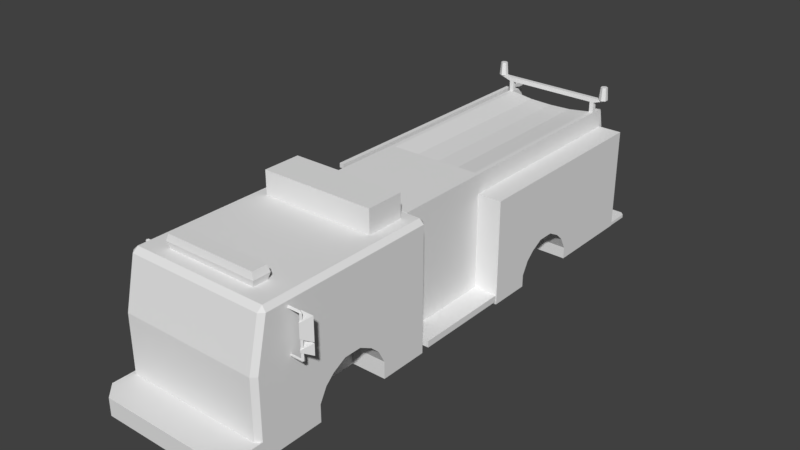 # Source: Vehicles_firepumper.blend  (saved by Blender 2.81.16; exported with 4.5.12 LTS)
import bpy
from mathutils import Matrix  # noqa: F401  (used for matrix-valued properties, if any)

bpy.ops.wm.read_factory_settings(use_empty=True)
scene = bpy.context.scene
scene.name = 'Scene'

# ---- collections
col_collection_1 = bpy.data.collections.new('Collection 1'); scene.collection.children.link(col_collection_1)

# ---- materials (node trees are filled in below, after node groups)
mat_firetuck = bpy.data.materials.new('Firetuck')
mat_firetuck.alpha_threshold = 0.0
mat_firetuck.use_transparent_shadow = False
mat_firetuck.roughness = 0.5

# ---- material node trees

# ---- world
world_world = bpy.data.worlds.new('World'); scene.world = world_world
world_world.color = (0.05088, 0.05088, 0.05088)
world_world.use_sun_shadow = False
world_world.sun_shadow_jitter_overblur = 0.0
world_world.cycles.sampling_method = 'MANUAL'

# ---- meshes
me_cube_001 = bpy.data.meshes.new('Cube.001')
me_cube_001.from_pydata([(0.3503, -1.551, 0.778), (4.9e-07, -1.663, 0.778), (0.3503, -1.663, 0.778), (4.9e-07, -1.674, 0.7296), (4.9e-07, -1.663, 0.6811), (4.9e-07, -1.54, 0.7296), (4.9e-07, -1.551, 0.778), (0.3642, -1.674, 0.7296), (0.3642, -1.54, 0.7296), (0.3503, -1.663, 0.6811), (-0.3503, -1.551, 0.778), (-0.3503, -1.663, 0.778), (-0.3642, -1.674, 0.7296), (-0.3642, -1.54, 0.7296), (-0.3503, -1.551, 0.6811), (-0.3503, -1.663, 0.6811), (4.9e-07, -1.551, 0.6811), (0.3503, -1.551, 0.6811), (0.0, -0.3946, 0.2787), (0.0, -0.3946, -0.2932), (0.5553, -0.4281, 0.2787), (0.5217, -0.3946, -0.2932), (0.5553, -1.853, -0.2932), (0.5553, -1.853, 0.2787), (0.5217, -1.887, 0.2787), (0.03261, -1.884, 0.2928), (0.0, -1.887, 0.2787), (0.5217, -1.761, 0.6811), (0.5217, -0.4281, 0.6811), (0.0, -1.761, 0.6811), (0.0, -1.887, -0.2932), (0.5217, -1.887, -0.2932), (0.5553, -1.782, 0.5909), (0.5553, -1.769, 0.6476), (0.5553, -1.405, -0.1524), (0.5553, -1.361, -0.05655), (0.5553, -0.4281, 0.6476), (0.0, -0.4281, 0.6811), (-0.5553, -0.8945, 0.6222), (-0.5553, -0.474, 0.6222), (-0.5553, -0.5437, 0.5969), (0.3839, -0.3792, -0.2219), (0.3839, -0.3792, 0.6557), (0.5699, 0.9131, 0.002379), (0.5699, 0.3778, 0.5081), (0.5648, -0.3792, -0.2219), (0.5648, -0.3792, -0.2714), (0.5648, 0.3778, -0.2714), (0.3014, 0.754, -0.1071), (0.5553, -1.264, -0.002032), (0.2868, -1.163, 0.05166), (0.3014, 0.8176, -0.04856), (0.2868, -1.029, 0.05166), (0.3014, 0.9131, 0.002379), (0.2868, -0.9281, -0.002032), (0.3014, 1.04, 0.002379), (0.5699, 1.04, 0.002379), (0.2868, -0.861, -0.06374), (0.3014, 1.136, -0.04856), (0.2868, -0.8073, -0.1644), (0.5553, -0.8073, -0.1644), (0.5553, -1.385, -0.1644), (0.2868, -1.385, -0.2932), (0.2868, -1.385, -0.1644), (0.3014, 1.2, -0.1071), (0.2868, -0.8073, -0.2932), (0.5553, -0.8073, -0.2932), (0.2868, -1.331, -0.06374), (0.3014, 1.251, -0.2026), (0.3014, 0.703, -0.2932), (0.3014, 0.703, -0.2026), (0.2868, -1.264, -0.002032), (0.3014, 1.251, -0.2932), (0.2868, -0.3946, -0.1676), (0.2868, -0.3792, -0.05651), (0.2868, -0.3946, -0.05651), (0.1992, -0.3792, -0.05651), (0.1992, -0.3946, -0.1676), (0.1992, -0.3946, -0.05651), (0.2868, -0.3792, -0.1676), (0.4494, -2.145, -0.1593), (0.5553, -2.039, -0.2906), (0.5217, -1.887, -0.1593), (0.5553, -2.039, -0.1593), (0.5217, -1.887, -0.2906), (0.0, -1.887, -0.2906), (0.5553, -1.853, -0.1593), (0.4494, -2.145, -0.2906), (0.5699, 1.959, -0.2906), (0.5699, 2.137, -0.2653), (0.5699, 1.959, -0.2653), (0.0, 1.959, -0.2906), (0.5413, 2.166, -0.2906), (0.5413, 2.166, -0.2653), (0.5699, 2.137, -0.2906), (0.0, 1.959, -0.2653), (0.0, 2.166, -0.2653), (0.0, 0.3778, -0.2932), (-0.5217, -0.3946, -0.2932), (-0.5553, -0.4281, 0.2787), (-0.5553, -1.853, -0.2932), (-0.5217, -1.887, 0.2787), (-0.5553, -1.853, 0.2787), (0.0, -1.884, 0.2928), (-0.03261, -1.884, 0.2928), (-0.5217, -1.761, 0.6811), (-0.5217, -1.887, -0.2932), (0.5217, -0.3946, 0.2787), (0.0, -0.3946, 0.6476), (-0.5553, -0.4281, 0.6476), (-0.5553, -1.782, 0.5909), (-0.5553, -1.769, 0.6476), (-0.5553, -0.8073, -0.1644), (-0.5553, -0.8278, -0.06489), (-0.5553, -0.7839, -0.1617), (-0.5217, -0.4281, 0.6811), (-0.5217, -0.3946, 0.6476), (-0.3839, -0.3792, 0.6557), (-0.5699, 0.9131, 0.002379), (-0.3839, 1.959, 0.1251), (-0.3839, 0.3778, 0.1251), (-0.3504, 0.3778, 0.6557), (-0.3839, 0.3778, -0.2219), (0.0, 0.3778, -0.2714), (-0.5648, 0.3778, -0.2714), (-0.5648, -0.3792, -0.2219), (-0.3839, -0.3792, -0.2219), (0.0, -0.3792, 0.6557), (-0.3014, 0.754, -0.1071), (-0.5699, 0.703, -0.2026), (-0.2868, -1.163, 0.05166), (-0.3014, 0.8176, -0.04856), (-0.2868, -1.029, 0.05166), (-0.5553, -1.029, 0.05166), (-0.3014, 0.9131, 0.002379), (-0.3014, 1.04, 0.002379), (-0.5699, 1.04, 0.002379), (-0.2868, -0.861, -0.06374), (-0.5699, 1.136, -0.04856), (-0.2868, -0.8073, -0.1644), (-0.2868, -1.385, -0.2932), (-0.5553, -1.385, -0.2932), (-0.3014, 1.2, -0.1071), (-0.2868, -0.8073, -0.2932), (-0.5553, -0.8073, -0.2932), (-0.2868, -1.331, -0.06374), (-0.3014, 1.251, -0.2026), (-0.3014, 0.703, -0.2932), (-0.5699, 0.703, -0.2932), (-0.2868, -1.264, -0.002032), (-0.3014, 1.251, -0.2932), (-0.5699, 1.251, -0.2932), (-0.2868, -0.9281, -0.002032), (-0.3014, 1.136, -0.04856), (-0.2868, -0.3792, -0.05651), (-0.2868, -0.3946, -0.1676), (-0.2868, -0.3946, -0.05651), (-0.1992, -0.3946, -0.1676), (-0.1992, -0.3792, -0.05651), (-0.1992, -0.3946, -0.05651), (-0.2868, -0.3792, -0.1676), (-0.5553, -2.039, -0.2906), (-0.4494, -2.145, -0.1593), (-0.5217, -1.887, -0.1593), (0.0, -1.887, -0.1593), (-0.5217, -1.887, -0.2906), (-0.4494, -2.145, -0.2906), (-0.5699, 2.137, -0.2653), (-0.5699, 1.959, -0.2906), (-0.5699, 1.959, -0.2653), (-0.5413, 2.166, -0.2906), (0.0, 2.166, -0.2906), (-0.5699, 2.137, -0.2906), (-0.5413, 2.166, -0.2653), (-0.4368, -0.7972, 0.8589), (-0.4368, -0.7972, 0.6811), (-0.4368, -0.5068, 0.8589), (-0.4368, -0.5068, 0.6811), (0.4368, -0.5068, 0.8589), (0.4368, -0.5068, 0.6811), (0.4368, -0.7972, 0.8589), (0.4368, -0.7972, 0.6811), (-0.513, 0.3715, 0.3044), (-0.4493, 0.3715, 0.2407), (-0.4493, 0.3715, 0.3681), (-0.4777, 1.919, 0.2525), (-0.4327, 0.3425, 0.2338), (-0.513, 1.919, 0.3044), (-0.414, 1.919, 0.1888), (-0.4493, 1.919, 0.2407), (-0.4042, 0.3715, 0.2593), (-0.4042, 1.919, 0.2593), (-0.4327, 0.3425, 0.1437), (-0.4777, 1.919, 0.1251), (-0.4943, 1.919, 0.2593), (-0.3856, 0.3715, 0.3044), (-0.3856, 1.919, 0.3044), (-0.5228, 0.3425, 0.1437), (-0.5228, 1.919, 0.1437), (-0.4943, 0.3715, 0.3494), (-0.4943, 1.919, 0.3494), (-0.4042, 1.919, 0.3494), (-0.5414, 0.3425, 0.1888), (-0.414, 0.3425, 0.1888), (-0.4493, 1.919, 0.3681), (-0.5228, 0.3425, 0.2338), (-0.4327, 1.919, 0.1437), (-0.5228, 1.919, 0.2338), (-0.3839, 2.166, -0.2653), (-0.3839, 1.959, -0.2653), (-0.3839, 1.959, 0.6557), (-0.3504, 1.959, -0.2653), (0.3839, 1.959, 0.6557), (0.3504, 2.166, -0.2653), (0.3839, 2.166, -0.2653), (0.3839, 1.959, -0.2653), (0.3504, 1.959, -0.2653), (0.0, 0.3778, 0.5325), (0.3839, 0.3778, 0.5325), (-0.5648, 0.3778, -0.2219), (0.0, 1.846, 0.6264), (0.1752, 0.3778, 0.6321), (0.1752, 1.846, 0.6321), (-0.1752, 0.3778, 0.6321), (-0.1752, 1.846, 0.6321), (0.3504, 0.3778, 0.6557), (0.3504, 1.846, 0.6557), (-0.3504, 1.846, 0.6557), (0.3504, 1.846, 0.561), (-0.3504, 1.846, 0.561), (-0.3504, 1.959, 0.1251), (0.3504, 1.846, 0.1251), (0.3504, 1.959, 0.1251), (-0.5699, 1.959, -0.2932), (0.3504, 1.846, 0.3773), (-0.3504, 1.846, 0.3773), (-0.4392, 1.709, 0.4206), (-0.4392, 1.675, 0.6134), (-0.4392, 1.675, 0.4206), (-0.4392, 1.541, 0.4206), (-0.4392, 1.508, 0.6134), (-0.4392, 1.508, 0.4206), (-0.4392, 1.373, 0.6134), (-0.4392, 1.34, 0.4206), (-0.4392, 1.373, 0.4206), (-0.4392, 1.206, 0.6134), (-0.4392, 1.172, 0.4206), (-0.4392, 1.206, 0.4206), (-0.4392, 1.038, 0.6134), (-0.4392, 1.004, 0.4206), (-0.4392, 1.038, 0.4206), (-0.4392, 0.87, 0.6134), (-0.4392, 0.8364, 0.4206), (-0.4392, 0.87, 0.4206), (-0.4392, 0.7022, 0.4206), (-0.4392, 0.6686, 0.6134), (-0.4392, 0.6686, 0.4206), (-0.4392, 0.5344, 0.4206), (-0.4392, 0.5008, 0.6134), (-0.4392, 0.5008, 0.4206), (-0.4392, 2.045, 0.6134), (-0.4392, 2.011, 0.4206), (-0.4392, 2.045, 0.4206), (-0.4392, 1.877, 0.4206), (-0.4392, 1.843, 0.6134), (-0.4392, 1.843, 0.4206), (-0.4392, 0.3666, 0.6134), (-0.4392, 0.333, 0.4206), (-0.4392, 0.3666, 0.4206), (-0.4392, 0.1988, 0.6134), (-0.4392, 0.1652, 0.4206), (-0.4392, 0.1988, 0.4206), (-0.4392, 0.031, 0.6134), (-0.4392, -0.00256, 0.4206), (-0.4392, 0.031, 0.4206), (-0.4727, 1.709, 0.4206), (-0.4727, 1.675, 0.6134), (-0.4727, 1.709, 0.6134), (-0.4727, 1.541, 0.4206), (-0.4727, 1.508, 0.6134), (-0.4727, 1.541, 0.6134), (-0.4727, 1.34, 0.4206), (-0.4727, 1.373, 0.6134), (-0.4727, 1.373, 0.4206), (-0.4727, 1.172, 0.4206), (-0.4727, 1.206, 0.6134), (-0.4727, 1.206, 0.4206), (-0.4727, 1.004, 0.4206), (-0.4727, 1.038, 0.6134), (-0.4727, 1.038, 0.4206), (-0.4727, 0.8364, 0.4206), (-0.4727, 0.87, 0.6134), (-0.4727, 0.87, 0.4206), (-0.4727, 0.7022, 0.4206), (-0.4727, 0.6686, 0.6134), (-0.4727, 0.7022, 0.6134), (-0.4727, 0.5344, 0.4206), (-0.4727, 0.5008, 0.6134), (-0.4727, 0.5344, 0.6134), (-0.4727, 2.011, 0.4206), (-0.4727, 2.045, 0.6134), (-0.4727, 2.045, 0.4206), (-0.4727, 1.877, 0.4206), (-0.4727, 1.843, 0.6134), (-0.4727, 1.877, 0.6134), (-0.4727, 0.333, 0.4206), (-0.4727, 0.3666, 0.6134), (-0.4727, 0.3666, 0.4206), (-0.4727, 0.1652, 0.4206), (-0.4727, 0.1988, 0.6134), (-0.4727, 0.1988, 0.4206), (-0.4727, -0.00256, 0.4206), (-0.4727, 0.031, 0.6134), (-0.4727, 0.031, 0.4206), (-0.4392, 0.7022, 0.6134), (-0.4727, -0.06968, 0.3871), (-0.4392, 2.112, 0.3871), (-0.4392, -0.06968, 0.3871), (-0.4727, 1.004, 0.6134), (-0.4392, 1.004, 0.6134), (-0.4727, 2.112, 0.6134), (-0.4392, 2.112, 0.647), (-0.4392, 2.112, 0.6134), (-0.4727, 2.112, 0.3871), (-0.4392, 2.112, 0.4206), (-0.4727, 0.8364, 0.6134), (-0.4392, 0.8364, 0.6134), (-0.4392, 1.541, 0.6134), (-0.4392, 0.5344, 0.6134), (-0.4392, 1.877, 0.6134), (-0.4392, 1.709, 0.6134), (-0.4727, -0.00256, 0.6134), (-0.4392, -0.00256, 0.6134), (-0.4392, -0.06968, 0.4206), (-0.4727, 2.011, 0.6134), (-0.4392, 2.011, 0.6134), (-0.4727, 2.112, 0.647), (-0.4727, -0.06968, 0.6134), (-0.4727, -0.06968, 0.647), (-0.4727, 1.34, 0.6134), (-0.4392, 1.34, 0.6134), (-0.4727, 0.333, 0.6134), (-0.4392, 0.333, 0.6134), (-0.4727, 0.1652, 0.6134), (-0.4392, 0.1652, 0.6134), (-0.4392, -0.06968, 0.6134), (-0.4392, -0.06968, 0.647), (-0.4727, 1.172, 0.6134), (-0.4392, 1.172, 0.6134), (-0.4727, -0.06968, 0.4206), (-0.4727, 2.112, 0.4206), (-0.3839, 0.5687, 0.3681), (-0.4556, 0.6358, 0.3717), (-0.4556, 0.5687, 0.3717), (-0.5029, 0.5687, 0.3509), (-0.5699, 0.6358, 0.1251), (-0.5699, 0.5687, 0.1251), (-0.5029, 0.6358, 0.3509), (-0.3839, 1.515, 0.3681), (-0.4556, 1.582, 0.3717), (-0.4556, 1.515, 0.3717), (-0.5029, 1.515, 0.3509), (-0.5699, 1.582, 0.1251), (-0.5699, 1.515, 0.1251), (-0.5029, 1.582, 0.3509), (0.3839, 0.3778, -0.2932), (0.3839, 1.841, 0.6557), (0.3839, 1.875, 0.7373), (0.3839, 1.841, 0.7373), (0.3504, 1.875, 0.7373), (0.3504, 1.841, 0.6557), (0.3504, 1.841, 0.7373), (-0.3839, 1.875, 0.7373), (-0.3839, 1.841, 0.6557), (-0.3839, 1.841, 0.7373), (0.3504, 1.875, 0.6557), (0.3839, 1.875, 0.6557), (-0.3504, 1.841, 0.6557), (-0.3504, 1.875, 0.7373), (-0.3504, 1.841, 0.7373), (-0.3839, 1.875, 0.6557), (-0.3504, 1.875, 0.6557), (0.4846, 1.841, 0.7709), (0.4846, 1.875, 0.7709), (-0.4555, 1.884, 0.8729), (-0.4265, 1.875, 0.7709), (-0.4555, 1.892, 0.7709), (-0.4332, 1.845, 0.8729), (-0.4265, 1.841, 0.7709), (-0.4555, 1.832, 0.8729), (-0.4555, 1.825, 0.7709), (-0.4846, 1.841, 0.7709), (-0.4778, 1.845, 0.8729), (-0.4846, 1.875, 0.7709), (0.4555, 1.884, 0.8729), (0.4555, 1.892, 0.7709), (0.4778, 1.845, 0.8729), (0.4555, 1.825, 0.7709), (0.4332, 1.845, 0.8729), (0.4265, 1.841, 0.7709), (0.4555, 1.832, 0.8729), (0.4265, 1.875, 0.7709), (0.4332, 1.871, 0.8729), (-0.5217, -0.3946, 0.2787), (-0.3839, 0.3778, -0.2932), (-0.5699, 0.3778, 0.1251), (-0.3839, 0.3778, 0.5325), (0.6029, -1.555, 0.5845), (0.6499, -1.622, 0.4469), (0.6499, -1.622, 0.5509), (0.6969, -1.555, 0.5845), (0.6969, -1.555, 0.4133), (0.6029, -1.555, 0.4133), (0.6969, -1.555, 0.3258), (0.6969, -1.555, 0.4076), (0.6029, -1.555, 0.3258), (0.6499, -1.622, 0.3741), (0.6029, -1.555, 0.4076), (0.6499, -1.622, 0.3594), (0.6445, -1.603, 0.6207), (0.5553, -1.594, 0.6061), (0.5553, -1.603, 0.6207), (0.6445, -1.594, 0.6061), (0.5553, -1.611, 0.6061), (0.6445, -1.611, 0.6061), (0.659, -1.603, 0.6061), (0.6445, -1.611, 0.2989), (0.659, -1.603, 0.2989), (0.6445, -1.594, 0.2989), (0.6445, -1.603, 0.2843), (0.5553, -1.603, 0.2843), (0.5553, -1.611, 0.2989), (0.5553, -1.594, 0.2989), (-0.6029, -1.555, 0.5845), (-0.6499, -1.622, 0.4469), (-0.6029, -1.555, 0.4133), (-0.6969, -1.555, 0.5845), (-0.6499, -1.622, 0.5509), (-0.6969, -1.555, 0.4133), (-0.6029, -1.555, 0.4076), (-0.6969, -1.555, 0.4076), (-0.6499, -1.622, 0.3741), (-0.6969, -1.555, 0.3258), (-0.6499, -1.622, 0.3594), (-0.5553, -1.594, 0.6061), (-0.6445, -1.603, 0.6207), (-0.5553, -1.603, 0.6207), (-0.5553, -1.611, 0.6061), (-0.6445, -1.594, 0.6061), (-0.6445, -1.611, 0.6061), (-0.659, -1.603, 0.6061), (-0.6445, -1.611, 0.2989), (-0.659, -1.603, 0.2989), (-0.6445, -1.594, 0.2989), (-0.6445, -1.603, 0.2843), (-0.5553, -1.603, 0.2843), (-0.5553, -1.611, 0.2989), (-0.5553, -1.594, 0.2989), (0.5553, -1.711, -0.2394), (0.5553, -1.711, 0.2787), (-0.5553, -1.333, 0.31), (-0.5553, -1.317, 0.3258), (-0.5553, -1.284, 0.2787), (0.5553, -1.284, 0.2787), (0.5553, -1.66, 0.31), (-0.5553, -1.405, -0.1524), (-0.5553, -1.711, -0.2394), (-0.5553, -1.361, -0.05655), (0.5553, -1.336, 0.5959), (0.5553, -1.284, 0.6256), (0.5553, -1.634, 0.6256), (0.5553, -1.611, 0.5822), (0.5553, -1.333, 0.31), (0.5553, -1.59, 0.5959), (-0.5553, -1.59, 0.5959), (-0.5553, -1.611, 0.5822), (-0.5553, -1.634, 0.6256), (-0.5553, -1.336, 0.5959), (-0.5553, -1.679, 0.5635), (-0.5553, -1.741, 0.3156), (-0.5553, -1.209, 0.5991), (-0.5553, -0.9602, 0.3145), (-0.5553, -1.209, 0.3145), (0.5553, -0.9602, 0.3145), (0.5553, -1.209, 0.5991), (0.5553, -1.209, 0.3145), (0.5553, -0.7839, -0.1617), (0.5553, -0.474, -0.237), (0.5553, -0.8278, -0.06489), (-0.5553, -1.707, 0.5909), (-0.5553, -0.8945, 0.2787), (0.5553, -0.9602, 0.5991), (0.5553, -0.8945, 0.6222), (0.5553, -0.8945, 0.2787), (0.03261, -1.815, 0.5909), (0.0163, -1.819, 0.5746), (-0.5553, -1.85, 0.2928), (-0.5553, -0.474, -0.237), (-0.5553, -0.474, 0.2787), (-0.5553, -0.5303, 0.3078), (-0.5553, -0.8747, 0.5718), (-0.5553, -0.8496, 0.5969), (-0.5553, -0.8533, 0.3078), (0.5553, -0.5437, 0.5969), (0.5553, -0.5188, 0.572), (0.5553, -0.474, 0.6222), (0.5553, -0.8496, 0.5969), (0.5553, -0.8533, 0.3078), (0.5553, -0.5303, 0.3078), (0.5217, -1.802, 0.6476), (0.0, -1.802, 0.6476), (-0.03261, -1.815, 0.5909), (-0.5217, -1.802, 0.6476), (0.5217, -1.815, 0.5909), (0.5553, -1.85, 0.2928), (0.5553, -1.741, 0.3156), (0.5553, -1.679, 0.5635), (-0.5217, -1.815, 0.5909), (-0.0163, -1.819, 0.5746), (0.0163, -1.88, 0.3091), (0.0, -1.815, 0.5909), (-0.0163, -1.88, 0.3091), (0.5217, -1.884, 0.2928), (0.5553, -0.474, 0.2787), (0.5553, -0.7754, -0.237), (0.5553, -0.8945, 0.01377), (0.5553, -1.029, 0.05166), (0.5553, -1.284, 0.02162), (0.5553, -1.331, -0.06374), (0.5553, -0.861, -0.06374), (0.5553, -1.407, -0.2394), (0.5553, -1.385, -0.2932), (0.5553, -0.9281, -0.002032), (0.5553, -1.163, 0.05166), (0.5217, -0.3946, 0.6476), (-0.5553, -0.8945, 0.6051), (-0.5553, -0.5188, 0.572), (-0.5553, -0.5188, 0.3254), (0.3839, 0.3778, 0.6557), (0.3839, 0.3778, -0.2219), (0.5699, 1.959, -0.2932), (0.5699, 1.2, -0.1071), (0.5699, 0.3778, -0.2932), (0.5699, 0.754, -0.1071), (0.5699, 0.703, -0.2932), (0.5699, 0.703, -0.2026), (0.5699, 1.251, -0.2026), (0.5699, 1.251, -0.2932), (0.5699, 0.8176, -0.04856), (0.5699, 1.136, -0.04856), (0.3839, 1.959, 0.5081), (0.3504, 1.959, 0.6557), (0.0, -0.3792, -0.2714), (0.0, 0.3778, 0.6557), (0.4304, -0.3792, -0.2714), (0.1992, -0.3792, -0.1676), (0.0, -2.145, -0.1593), (0.0, -2.145, -0.2906), (0.5553, -1.853, -0.2906), (0.5553, -0.4281, -0.2932), (-0.5217, -1.884, 0.2928), (-0.5553, -1.711, 0.2787), (-0.5553, -1.407, -0.2394), (-0.5553, -1.385, -0.1644), (-0.5553, -1.284, 0.02162), (-0.5553, -1.163, 0.05166), (-0.5553, -0.8945, 0.01377), (-0.5553, -0.861, -0.06374), (-0.5553, -1.331, -0.06374), (-0.5553, -0.7754, -0.237), (-0.5553, -1.264, -0.002032), (-0.5553, -0.9281, -0.002032), (-0.5699, 1.959, 0.1251), (-0.5699, 1.251, -0.2026), (-0.5699, 1.2, -0.1071), (-0.5699, 0.754, -0.1071), (-0.5699, 0.8176, -0.04856), (-0.3504, 1.959, 0.6557), (-0.5648, -0.3792, -0.2714), (-0.4304, -0.3792, -0.2714), (-0.3014, 0.703, -0.2026), (-0.2868, -1.385, -0.1644), (-0.1992, -0.3792, -0.1676), (-0.5553, -1.853, -0.1593), (-0.5553, -2.039, -0.1593), (-0.5553, -1.853, -0.2906), (-0.5553, -0.4281, -0.2932), (-0.5699, 0.3778, -0.2932), (-0.4042, 0.3715, 0.3494), (-0.4943, 0.3715, 0.2593), (-0.4777, 0.3425, 0.1251), (-0.4777, 0.3425, 0.2525), (-0.4327, 1.919, 0.2338), (-0.5414, 1.919, 0.1888), (-0.3504, 2.166, -0.2653), (0.5648, 0.3778, -0.2219), (0.0, 0.3778, 0.6264), (0.5699, 1.959, 0.5081), (0.0, 1.959, -0.2932), (0.3504, 0.3778, 0.561), (-0.3504, 0.3778, 0.561), (-0.3504, 1.846, 0.1251), (-0.4727, 1.675, 0.4206), (-0.4727, 1.508, 0.4206), (-0.4727, 0.6686, 0.4206), (-0.4727, 0.5008, 0.4206), (-0.4727, 1.843, 0.4206), (-0.3839, 0.6358, 0.3681), (-0.3839, 1.582, 0.3681), (0.3839, 0.3778, 0.5081), (-0.4332, 1.871, 0.8729), (-0.4778, 1.871, 0.8729), (0.4778, 1.871, 0.8729), (-0.3839, 0.3778, 0.6557), (-0.6029, -1.555, 0.3258), (-0.5553, -1.66, 0.31), (-0.5553, -1.711, 0.294), (-0.5553, -1.674, 0.3261), (-0.5553, -1.317, 0.5773), (-0.5553, -1.284, 0.6256), (0.5553, -1.317, 0.5773), (0.5553, -1.317, 0.3258), (0.5553, -1.711, 0.294), (0.5553, -1.674, 0.3261), (-0.5553, -1.764, 0.2928), (-0.5553, -0.9602, 0.5991), (0.5553, -0.474, 0.2818), (0.5553, -1.707, 0.5909), (0.5553, -1.764, 0.2928), (0.5553, -0.8945, 0.3101), (-0.5553, -0.8747, 0.3293), (0.5553, -0.8747, 0.5718), (0.5553, -0.5188, 0.3254), (0.5553, -0.8747, 0.3293)], [], [(318, 287, 249, 319), (556, 164, 163, 162), (17, 16, 5, 8), (5, 16, 14, 13), (9, 7, 3, 4), (367, 383, 382, 368), (2, 1, 3, 7), (15, 4, 3, 12), (10, 6, 5, 13), (0, 8, 5, 6), (2, 7, 8, 0), (8, 7, 9, 17), (15, 12, 13, 14), (496, 110, 478, 479), (294, 604, 256, 255), (206, 198, 207, 592), (545, 544, 69, 70), (24, 25, 26), (33, 27, 509), (41, 45, 595, 539), (583, 585, 161, 584), (110, 517, 512, 111), (186, 203, 188, 592), (509, 513, 32, 33), (36, 534, 28), (99, 109, 116, 403), (107, 534, 36, 20), (38, 39, 40), (554, 552, 123, 47), (109, 111, 105, 115), (44, 43, 56), (279, 603, 241, 240), (320, 336, 321, 322), (195, 190, 191, 196), (375, 369, 367, 376), (195, 184, 182, 183), (46, 554, 47), (334, 299, 261, 335), (554, 45, 41), (91, 171, 92, 88), (1, 6, 10, 11), (73, 79, 74, 75), (239, 327, 240, 241), (431, 430, 429, 426), (284, 347, 285, 286), (199, 184, 204, 200), (446, 445, 449, 447), (541, 64, 68, 546), (242, 340, 243, 244), (563, 581, 140, 141), (93, 89, 94, 92), (135, 134, 118, 136), (138, 153, 135, 136), (129, 580, 147, 148), (275, 602, 276, 277), (290, 325, 291, 292), (482, 462, 619, 480), (131, 153, 150, 147), (154, 160, 155, 156), (100, 106, 101, 102), (299, 334, 300, 301), (20, 559, 21, 107), (82, 80, 83), (568, 563, 465, 467), (430, 432, 428, 429), (557, 556, 162, 166), (450, 452, 451, 449), (91, 168, 170, 171), (336, 338, 346, 321), (62, 30, 19), (27, 33, 36, 28), (315, 323, 316, 317), (97, 598, 72), (341, 305, 267, 342), (176, 174, 180, 178), (24, 31, 22, 23), (103, 104, 26), (111, 512, 105), (307, 306, 266, 268), (451, 456, 457, 453), (517, 110, 496, 560), (509, 27, 29, 510), (69, 72, 58, 51), (109, 115, 116), (316, 324, 333, 317), (534, 108, 37, 28), (613, 406, 117), (136, 118, 405), (92, 171, 96, 93), (331, 311, 273, 332), (98, 403, 18, 19), (30, 26, 101, 106), (45, 46, 47, 595), (542, 365, 69, 544), (200, 201, 191, 194), (125, 579, 126), (41, 42, 127, 552), (577, 594, 208, 210), (543, 48, 51, 548), (222, 221, 225, 226), (98, 586, 99, 403), (529, 57, 59, 60), (43, 53, 55, 56), (453, 457, 455, 454), (257, 328, 258, 259), (281, 339, 282, 283), (351, 607, 352, 353), (60, 59, 65, 66), (447, 449, 448, 444), (296, 605, 297, 298), (37, 108, 116, 115), (533, 50, 52, 526), (546, 68, 72, 547), (152, 137, 143), (153, 142, 150), (157, 582, 158, 159), (76, 555, 77, 78), (413, 415, 417, 414), (426, 427, 425, 424), (557, 166, 165, 85), (166, 161, 165), (428, 426, 424, 422), (404, 120, 405, 587), (548, 51, 53, 43), (169, 95, 96, 173), (379, 378, 369, 371), (19, 140, 143), (93, 96, 95, 90), (176, 178, 179, 177), (150, 598, 97), (80, 556, 557, 87), (81, 558, 86, 83), (518, 521, 519, 495), (339, 281, 243, 340), (160, 582, 157, 155), (354, 353, 352, 357), (266, 342, 267, 268), (185, 591, 186, 592), (124, 578, 125, 219), (193, 590, 197, 198), (245, 348, 246, 247), (143, 139, 112, 144), (454, 455, 456, 451), (182, 199, 200, 187), (593, 202, 205, 207), (184, 588, 201, 204), (278, 603, 279, 280), (310, 309, 269, 271), (202, 192, 203), (293, 604, 294, 295), (29, 105, 512, 510), (532, 526, 52, 54), (162, 584, 161, 166), (208, 209, 210), (275, 277, 330, 236), (594, 577, 211), (214, 212, 215), (551, 213, 216), (217, 123, 122, 406), (122, 124, 219), (223, 596, 220, 224), (589, 182, 187, 194), (354, 357, 355, 356), (81, 83, 80, 87), (371, 370, 366, 368), (366, 376, 367, 368), (28, 37, 29, 27), (325, 290, 252, 326), (540, 598, 230, 232), (228, 225, 551), (121, 229, 577), (232, 231, 234), (235, 577, 229), (588, 195, 196, 201), (528, 67, 71, 49), (139, 137, 567, 112), (248, 319, 249, 250), (193, 206, 192, 590), (350, 349, 333, 324), (549, 56, 55, 58), (212, 551, 225, 538), (427, 428, 422, 425), (302, 606, 303, 304), (236, 330, 237, 238), (108, 534, 107, 18), (172, 167, 173, 170), (132, 130, 565, 133), (149, 145, 568, 570), (203, 192, 206, 188), (287, 318, 288, 289), (571, 152, 132, 133), (305, 341, 306, 307), (146, 142, 574, 573), (254, 314, 255, 256), (145, 581, 563, 568), (131, 128, 575, 576), (323, 350, 324, 316), (403, 116, 108, 18), (167, 172, 168, 169), (439, 614, 442, 440), (293, 295, 314, 254), (180, 174, 175, 181), (272, 332, 273, 274), (24, 26, 30, 31), (513, 494, 25, 522), (88, 94, 89, 90), (448, 453, 452, 450), (424, 419, 421, 423), (234, 231, 601, 235), (198, 197, 202, 593), (77, 555, 79, 73), (292, 291, 251, 253), (483, 491, 484, 485), (137, 152, 571, 567), (433, 435, 438, 436), (372, 380, 373, 374), (303, 606, 265, 264), (138, 574, 142, 153), (213, 551, 212, 214), (301, 300, 260, 262), (127, 553, 613, 117), (517, 560, 104, 511), (18, 107, 21, 19), (276, 602, 238, 237), (338, 337, 345, 346), (383, 393, 391, 382), (532, 54, 57, 529), (278, 280, 327, 239), (336, 320, 337, 338), (235, 229, 228, 234), (419, 422, 420, 421), (251, 326, 252, 253), (345, 322, 321, 346), (134, 131, 576, 118), (349, 350, 323, 315), (150, 146, 573, 151), (333, 349, 315, 317), (263, 329, 264, 265), (190, 183, 189, 191), (61, 531, 62, 63), (229, 600, 599, 228), (0, 6, 1, 2), (129, 575, 128, 580), (178, 180, 181, 179), (391, 393, 372, 374), (361, 364, 362, 363), (374, 373, 377, 379), (311, 331, 312, 313), (597, 550, 609, 44), (219, 125, 126, 122), (347, 284, 246, 348), (545, 70, 48, 543), (358, 608, 359, 360), (343, 308, 270, 344), (613, 210, 119, 120), (380, 372, 378, 381), (378, 393, 383), (391, 374, 379), (402, 394, 395, 401), (398, 402, 401, 399), (393, 611, 384, 386), (394, 612, 383, 395), (398, 400, 396, 394), (384, 610, 385, 386), (632, 503, 506, 507), (392, 389, 387, 384), (397, 382, 396, 400), (392, 611, 393, 391), (388, 387, 389, 390), (20, 36, 505, 626), (383, 612, 396, 382), (389, 392, 391, 390), (393, 386, 385, 390), (174, 176, 177, 175), (345, 337, 320, 322), (406, 613, 553, 217), (308, 343, 309, 310), (67, 528, 61, 63), (433, 437, 434, 435), (436, 438, 434, 437), (407, 409, 410), (412, 411, 408), (230, 601, 231, 232), (441, 440, 442, 443), (624, 479, 616, 561), (417, 416, 414), (415, 413, 418), (444, 448, 445, 446), (432, 431, 426, 428), (37, 115, 105, 29), (422, 419, 425), (419, 424, 425), (120, 119, 572, 405), (130, 149, 570, 565), (297, 605, 259, 258), (427, 426, 429), (427, 429, 428), (377, 381, 378, 379), (302, 304, 329, 263), (313, 312, 272, 274), (411, 412, 407, 410), (410, 409, 408, 411), (441, 443, 614, 439), (433, 436, 437), (435, 434, 438), (76, 78, 75, 74), (415, 418, 416, 417), (439, 440, 441), (614, 443, 442), (549, 58, 64, 541), (121, 577, 210, 613), (296, 298, 328, 257), (448, 450, 445), (445, 450, 449), (156, 159, 158, 154), (269, 344, 270, 271), (283, 282, 242, 244), (452, 454, 451), (452, 453, 454), (96, 171, 170, 173), (50, 533, 49, 71), (422, 424, 423, 420), (458, 35, 459), (460, 461, 462), (463, 464, 459), (465, 466, 467), (468, 469, 470), (471, 472, 473), (474, 475, 476), (477, 460, 474), (32, 514, 515, 516), (385, 610, 387, 388), (522, 24, 23, 514), (480, 625, 481, 482), (486, 487, 488), (476, 489, 111), (490, 482, 481), (484, 491, 492), (483, 485, 493), (494, 495, 25), (513, 522, 514, 32), (497, 113, 498), (499, 498, 490), (500, 501, 502), (503, 504, 505), (501, 40, 537, 502), (507, 493, 508), (401, 395, 383, 397), (494, 513, 509, 510), (560, 496, 102, 101), (23, 22, 458, 459), (109, 99, 498, 39), (550, 212, 538, 609), (218, 217, 553, 538), (495, 494, 520), (104, 103, 521), (103, 26, 25), (24, 522, 25), (559, 20, 487), (20, 523, 487), (102, 561, 466, 100), (497, 586, 144, 569), (524, 486, 60), (60, 66, 524), (525, 493, 526), (407, 412, 408, 409), (488, 525, 529), (112, 567, 113, 114), (530, 458, 531), (532, 529, 525), (458, 22, 531), (530, 531, 61), (532, 525, 526), (462, 490, 133, 565), (49, 533, 527), (533, 463, 527), (34, 530, 61), (500, 535, 501), (39, 498, 536), (498, 537, 536), (501, 535, 38), (39, 536, 40), (40, 501, 38), (538, 42, 218), (44, 542, 543), (542, 544, 545), (546, 547, 540), (529, 60, 486, 488), (542, 545, 543), (44, 543, 548), (549, 541, 597), (56, 549, 597), (44, 548, 43), (56, 597, 44), (123, 552, 579, 124), (554, 46, 45), (552, 554, 41), (360, 359, 364, 361), (289, 288, 248, 250), (63, 62, 67), (65, 59, 57), (57, 54, 65), (52, 50, 71), (71, 67, 62), (54, 52, 71), (70, 69, 48), (72, 68, 64), (64, 58, 72), (55, 53, 51), (51, 48, 69), (58, 55, 51), (220, 596, 221, 222), (557, 85, 84, 87), (83, 86, 82), (84, 558, 81), (81, 87, 84), (94, 88, 92), (19, 21, 65), (559, 66, 65), (62, 531, 22), (21, 559, 65), (62, 22, 31), (19, 65, 62), (62, 31, 30), (90, 89, 93), (148, 147, 404, 587), (69, 365, 97), (629, 492, 491, 483), (72, 69, 97), (101, 26, 104), (104, 560, 101), (44, 609, 365, 542), (406, 122, 126, 117), (233, 598, 150, 151), (498, 99, 497), (497, 99, 586), (141, 100, 466), (562, 465, 563), (141, 466, 562), (563, 141, 562), (564, 462, 565), (566, 113, 567), (528, 49, 527, 35), (528, 35, 34, 61), (569, 144, 112), (570, 564, 565), (598, 233, 119, 230), (571, 133, 566), (133, 490, 566), (567, 571, 566), (114, 569, 112), (41, 539, 218, 42), (11, 10, 13, 12), (148, 587, 129), (129, 587, 405), (572, 573, 574), (572, 574, 138), (575, 129, 405), (576, 575, 405), (572, 138, 136), (118, 576, 405), (572, 136, 405), (578, 124, 579), (125, 578, 579), (126, 579, 552), (369, 375, 370, 371), (449, 451, 453, 448), (62, 65, 54, 71), (581, 145, 140), (149, 130, 132), (132, 152, 149), (137, 139, 143), (140, 145, 149), (533, 526, 493, 463), (580, 128, 147), (131, 134, 135), (135, 153, 131), (142, 146, 150), (147, 128, 131), (121, 223, 224, 227), (163, 583, 584), (584, 162, 163), (556, 80, 82, 164), (161, 585, 165), (172, 170, 168), (586, 98, 143), (30, 106, 140), (100, 141, 140), (143, 144, 586), (106, 100, 140), (143, 98, 19), (30, 140, 19), (173, 167, 169), (3, 1, 11, 12), (540, 547, 72, 598), (97, 404, 147), (147, 150, 97), (195, 588, 184), (184, 199, 182), (182, 589, 183), (183, 190, 195), (183, 589, 194, 189), (200, 204, 201), (201, 196, 191), (191, 189, 194), (194, 187, 200), (203, 186, 202), (591, 205, 202), (202, 197, 590), (590, 192, 202), (186, 591, 202), (207, 185, 592), (592, 188, 206), (206, 193, 198), (198, 593, 207), (538, 553, 127, 42), (260, 335, 261, 262), (539, 595, 47), (539, 47, 123), (127, 117, 126, 552), (123, 124, 122), (550, 597, 232), (232, 597, 540), (572, 119, 233), (487, 524, 66, 559), (228, 599, 225), (121, 600, 229), (234, 228, 551), (551, 232, 234), (235, 601, 230), (230, 577, 235), (383, 367, 369), (378, 372, 393), (383, 369, 378), (371, 368, 382), (382, 391, 379), (379, 371, 382), (387, 610, 384), (384, 611, 392), (385, 388, 390), (390, 391, 393), (397, 400, 398, 399), (396, 612, 394), (394, 402, 398), (383, 382, 397), (397, 399, 401), (416, 418, 413, 414), (463, 459, 35), (458, 530, 34), (35, 527, 463), (458, 34, 35), (462, 615, 460), (616, 617, 615), (616, 615, 561), (618, 619, 462), (461, 618, 462), (561, 615, 462), (463, 469, 620), (463, 620, 621), (622, 459, 464), (464, 623, 622), (463, 621, 472), (472, 464, 463), (561, 462, 467), (462, 564, 467), (562, 466, 465), (561, 467, 466), (470, 622, 623), (470, 623, 471), (468, 620, 469), (470, 471, 473), (473, 468, 470), (621, 620, 472), (468, 472, 620), (471, 623, 464), (464, 472, 471), (468, 473, 472), (619, 618, 477), (619, 477, 476), (617, 616, 476), (475, 617, 476), (476, 477, 474), (615, 617, 475), (475, 474, 460), (477, 618, 460), (461, 460, 618), (615, 475, 460), (489, 478, 110), (479, 624, 496), (523, 493, 525), (523, 525, 488), (524, 487, 486), (523, 488, 487), (38, 535, 625), (485, 484, 469, 463), (38, 625, 480), (512, 517, 511, 510), (489, 110, 111), (111, 109, 619), (109, 39, 38), (38, 480, 619), (102, 496, 624), (515, 628, 459, 622), (561, 102, 624), (476, 616, 478), (616, 479, 478), (109, 38, 619), (476, 478, 489), (111, 619, 476), (570, 568, 467, 564), (490, 462, 482), (626, 523, 20), (33, 32, 627), (535, 490, 481, 625), (628, 514, 23), (23, 459, 628), (149, 152, 143, 140), (515, 622, 516), (516, 622, 470), (540, 597, 541, 546), (627, 516, 470), (33, 627, 470), (469, 484, 492), (33, 470, 469), (505, 36, 492), (233, 151, 573, 572), (492, 36, 469), (36, 33, 469), (463, 493, 485), (629, 483, 493), (205, 591, 185, 207), (495, 519, 25), (490, 498, 566), (497, 569, 114), (113, 566, 498), (497, 114, 113), (490, 535, 630), (535, 500, 630), (499, 537, 498), (490, 630, 502), (502, 499, 490), (536, 537, 40), (123, 217, 218, 539), (630, 500, 502), (499, 502, 537), (492, 631, 506), (492, 506, 503), (632, 626, 504), (504, 626, 505), (505, 492, 503), (508, 632, 507), (504, 503, 632), (506, 631, 507), (633, 507, 631), (523, 626, 508), (626, 632, 508), (629, 493, 507), (631, 492, 629), (633, 631, 629), (523, 508, 493), (507, 633, 629), (510, 520, 494), (511, 520, 510), (628, 515, 514), (516, 627, 32), (104, 521, 518), (518, 511, 104), (520, 511, 518), (518, 495, 520), (519, 521, 103), (103, 25, 519), (286, 285, 245, 247)])
_uv = me_cube_001.uv_layers.new(name='UVMap')
_uv.uv.foreach_set('vector', [0.9841, 0.2265, 0.9454, 0.2265, 0.9454, 0.2265, 0.9841, 0.2265, 0.4546, 0.4781, 0.4546, 0.4264, 0.5593, 0.4264, 0.5448, 0.4781, 0.9677, 0.5355, 0.8914, 0.5355, 0.8914, 0.5231, 0.9707, 0.5231, 0.8914, 0.5231, 0.8914, 0.5355, 0.815, 0.5355, 0.812, 0.5231, 0.9677, 0.4554, 0.9707, 0.4678, 0.8914, 0.4678, 0.8914, 0.4554, 0.5548, 0.01932, 0.575, 0.02606, 0.575, 0.02606, 0.5548, 0.01932, 0.9677, 0.4803, 0.8914, 0.4803, 0.8914, 0.4678, 0.9707, 0.4678, 0.815, 0.4554, 0.8914, 0.4554, 0.8914, 0.4678, 0.812, 0.4678, 0.815, 0.5106, 0.8914, 0.5106, 0.8914, 0.5231, 0.812, 0.5231, 0.9677, 0.5106, 0.9707, 0.5231, 0.8914, 0.5231, 0.8914, 0.5106, 0.9677, 0.4803, 0.9802, 0.4773, 0.9802, 0.5136, 0.9677, 0.5106, 0.9802, 0.5136, 0.9802, 0.4773, 0.9927, 0.4803, 0.9927, 0.5106, 0.7901, 0.4803, 0.8025, 0.4773, 0.8025, 0.5136, 0.7901, 0.5106, 0.01034, 0.1027, 0.02409, 0.04293, 0.04465, 0.04843, 0.03216, 0.09818, 0.9841, 0.2938, 0.9454, 0.2938, 0.9454, 0.2938, 0.9841, 0.2938, 0.0004134, 0.004345, 0.0004134, 0.004345, 0.0004134, 0.02242, 0.0004134, 0.02242, 0.9973, 0.7134, 0.9973, 0.7134, 0.9611, 0.7134, 0.9611, 0.7134, 0.2131, 0.6904, 0.115, 0.6933, 0.1084, 0.6904, 0.01477, 0.7722, 0.01632, 0.7789, 0.008034, 0.7789, 0.2936, 0.8046, 0.2936, 0.7683, 0.4455, 0.7683, 0.4455, 0.8046, 0.612, 0.4781, 0.612, 0.5044, 0.5748, 0.5044, 0.5748, 0.4781, 0.02409, 0.04293, 0.01735, 0.04293, 0.01996, 0.03156, 0.0267, 0.03156, 0.001973, 0.02242, 0.001973, 0.01338, 0.3184, 0.01338, 0.3184, 0.02242, 0.01996, 0.4129, 0.01735, 0.4015, 0.02409, 0.4015, 0.0267, 0.4129, 0.2837, 0.7722, 0.2905, 0.7789, 0.2837, 0.7789, 0.2957, 0.1056, 0.2957, 0.03156, 0.3024, 0.03156, 0.3024, 0.1056, 0.3024, 0.3389, 0.3024, 0.4129, 0.2957, 0.4129, 0.2957, 0.3389, 0.2021, 0.03666, 0.2865, 0.03666, 0.2725, 0.04173, 0.9785, 0.7884, 0.9204, 0.7884, 0.9204, 0.7573, 0.9967, 0.7573, 0.2837, 0.995, 0.01477, 0.995, 0.01632, 0.9883, 0.2837, 0.9883, 0.5152, 0.3849, 0.6226, 0.2834, 0.6481, 0.2834, 0.9841, 0.1255, 0.9454, 0.1255, 0.9454, 0.1255, 0.9841, 0.1255, 0.9841, 0.004245, 0.9908, 0.004245, 0.9908, 0.004245, 0.9841, 0.004245, 0.007803, 0.01338, 0.007803, 0.004345, 0.3184, 0.004345, 0.3184, 0.01338, 0.548, 0.002954, 0.548, 0.01932, 0.5548, 0.01932, 0.5548, 0.002954, 0.0004134, 0.01338, 0.0004134, 0.02617, 0.0004134, 0.01338, 0.0004134, 0.0006006, 0.9967, 0.7884, 0.9785, 0.7884, 0.9967, 0.7573, 0.9841, 0.02445, 0.9454, 0.02445, 0.9454, 0.02445, 0.9841, 0.02445, 0.2936, 0.7953, 0.2936, 0.7683, 0.2936, 0.8046, 0.4181, 0.5152, 0.4181, 0.5567, 0.5267, 0.5567, 0.5325, 0.5152, 0.8914, 0.4803, 0.8914, 0.5106, 0.815, 0.5106, 0.815, 0.4803, 0.9591, 0.7905, 0.9591, 0.7884, 0.9591, 0.7884, 0.9591, 0.7905, 0.9454, 0.1187, 0.9841, 0.1187, 0.9841, 0.1255, 0.9454, 0.1255, 0.5964, 0.5156, 0.5964, 0.5128, 0.6136, 0.5128, 0.6136, 0.5156, 0.9454, 0.1928, 0.9841, 0.1928, 0.9841, 0.1861, 0.9454, 0.1861, 0.009801, 0.02242, 0.009801, 0.02617, 0.3204, 0.02617, 0.3204, 0.02242, 0.5964, 0.5776, 0.5792, 0.5776, 0.5792, 0.5748, 0.5964, 0.5748, 0.9973, 0.6463, 0.9611, 0.6463, 0.9611, 0.6394, 0.9973, 0.6394, 0.9841, 0.1524, 0.9841, 0.1591, 0.9454, 0.1591, 0.9454, 0.1524, 0.8453, 0.9242, 0.8816, 0.9242, 0.8816, 0.9242, 0.8453, 0.9242, 0.5267, 0.5567, 0.5325, 0.5509, 0.5325, 0.5509, 0.5267, 0.5567, 0.8796, 0.6678, 0.8796, 0.685, 0.8434, 0.685, 0.8434, 0.6678, 0.8434, 0.6549, 0.8796, 0.6549, 0.8796, 0.6678, 0.8434, 0.6678, 0.8434, 0.7134, 0.8796, 0.7134, 0.8796, 0.7134, 0.8434, 0.7134, 0.9454, 0.08505, 0.9454, 0.09179, 0.9841, 0.09179, 0.9841, 0.08505, 0.9454, 0.2601, 0.9841, 0.2601, 0.9841, 0.2534, 0.9454, 0.2534, 0.139, 0.09839, 0.124, 0.1056, 0.124, 0.03596, 0.139, 0.04128, 0.8796, 0.6979, 0.8796, 0.6549, 0.8796, 0.6394, 0.8796, 0.7134, 0.8816, 0.7884, 0.8816, 0.7884, 0.8816, 0.7905, 0.8816, 0.7905, 0.009691, 0.2203, 0.002957, 0.2203, 0.002957, 0.1056, 0.009691, 0.1056, 0.9454, 0.02445, 0.9841, 0.02445, 0.9841, 0.01771, 0.9454, 0.01771, 0.2957, 0.3389, 0.2957, 0.2241, 0.3024, 0.2241, 0.3024, 0.3389, 0.3499, 0.4264, 0.3644, 0.4781, 0.3432, 0.4568, 0.1145, 0.1743, 0.1038, 0.1945, 0.09972, 0.1921, 0.1086, 0.1728, 0.5964, 0.5128, 0.5964, 0.5156, 0.6136, 0.5156, 0.6136, 0.5128, 0.4546, 0.5044, 0.4546, 0.4781, 0.5448, 0.4781, 0.5448, 0.5044, 0.5764, 0.5748, 0.5764, 0.5156, 0.5792, 0.5156, 0.5792, 0.5748, 0.4181, 0.5152, 0.3038, 0.5152, 0.3095, 0.5567, 0.4181, 0.5567, 0.9908, 0.004245, 0.9908, 0.442, 0.9908, 0.442, 0.9908, 0.004245, 0.9591, 0.9242, 0.9204, 0.9921, 0.9204, 0.7905, 0.01632, 0.7789, 0.01477, 0.7722, 0.2837, 0.7722, 0.2837, 0.7789, 0.9386, 0.442, 0.9386, 0.004245, 0.9386, 0.004245, 0.9386, 0.442, 0.9204, 0.7573, 0.9204, 0.5437, 0.9611, 0.6394, 0.9841, 0.3611, 0.9454, 0.3611, 0.9454, 0.3611, 0.9841, 0.3611, 0.7699, 0.7258, 0.7116, 0.7258, 0.7116, 0.5505, 0.7699, 0.5505, 0.002957, 0.3389, 0.002957, 0.2241, 0.009691, 0.2241, 0.009691, 0.3389, 0.1084, 0.6933, 0.1019, 0.6933, 0.1084, 0.6904, 0.01477, 0.995, 0.008034, 0.9883, 0.01632, 0.9883, 0.9454, 0.3544, 0.9841, 0.3544, 0.9841, 0.3544, 0.9454, 0.3544, 0.5792, 0.5156, 0.5964, 0.5156, 0.5964, 0.5156, 0.5792, 0.5156, 0.01735, 0.04293, 0.02409, 0.04293, 0.01034, 0.1027, 0.003607, 0.1027, 0.008034, 0.7789, 0.01632, 0.7789, 0.01632, 0.8836, 0.008034, 0.8836, 0.9611, 0.7134, 0.9611, 0.6394, 0.9611, 0.6549, 0.9611, 0.6979, 0.2837, 0.995, 0.2837, 0.9883, 0.2905, 0.9883, 0.9386, 0.004245, 0.9454, 0.004245, 0.9454, 0.442, 0.9386, 0.442, 0.2905, 0.7789, 0.2905, 0.8836, 0.2837, 0.8836, 0.2837, 0.7789, 0.4712, 0.02993, 0.4712, 0.05465, 0.3193, 0.02993, 0.6481, 0.161, 0.6226, 0.161, 0.5152, 0.1364, 0.5267, 0.5567, 0.4181, 0.5567, 0.4181, 0.5567, 0.5267, 0.5567, 0.9841, 0.4285, 0.9454, 0.4285, 0.9454, 0.4285, 0.9841, 0.4285, 0.4287, 0.5757, 0.4287, 0.6904, 0.3241, 0.6904, 0.3241, 0.5757, 0.1084, 0.5757, 0.1084, 0.6904, 0.003736, 0.6904, 0.003736, 0.5757, 0.2936, 0.7683, 0.2936, 0.7683, 0.4455, 0.7683, 0.4455, 0.7683, 0.9973, 0.7573, 0.9722, 0.7573, 0.9611, 0.7134, 0.9973, 0.7134, 0.0004134, 0.02242, 0.0004134, 0.02242, 0.0004134, 0.004345, 0.0004134, 0.004345, 0.844, 0.7884, 0.8622, 0.7884, 0.8685, 0.7884, 0.3193, 0.2384, 0.3193, 0.4145, 0.3054, 0.4145, 0.3054, 0.2285, 0.8418, 0.02993, 0.8833, 0.2147, 0.8833, 0.2147, 0.8418, 0.02993, 0.9973, 0.7065, 0.9611, 0.7065, 0.9611, 0.6979, 0.9973, 0.6979, 0.2947, 0.459, 1.71e-06, 0.459, 1.65e-06, 0.4238, 0.2947, 0.4238, 0.3024, 0.2203, 0.2957, 0.2203, 0.2957, 0.1056, 0.3024, 0.1056, 0.9954, 0.8535, 0.9591, 0.8535, 0.9591, 0.8462, 0.9954, 0.8462, 0.9973, 0.685, 0.9611, 0.685, 0.9611, 0.6678, 0.9973, 0.6678, 0.5792, 0.5156, 0.5964, 0.5156, 0.5964, 0.5128, 0.5792, 0.5128, 0.9454, 0.3207, 0.9841, 0.3207, 0.9841, 0.3275, 0.9454, 0.3275, 0.9454, 0.1591, 0.9841, 0.1591, 0.9841, 0.1524, 0.9454, 0.1524, 0.3841, 0.0177, 0.3841, 0.004235, 0.3848, 0.004235, 0.3848, 0.0177, 0.9954, 0.8462, 0.9591, 0.8462, 0.9591, 0.8462, 0.9954, 0.8462, 0.5964, 0.5748, 0.5792, 0.5748, 0.5792, 0.5748, 0.5964, 0.5748, 0.9454, 0.3207, 0.9454, 0.3275, 0.9841, 0.3275, 0.9841, 0.3207, 0.2837, 0.8836, 0.2905, 0.8836, 0.2905, 0.9883, 0.2837, 0.9883, 0.9954, 0.8943, 0.9591, 0.8943, 0.9591, 0.8762, 0.9954, 0.8762, 0.9973, 0.6394, 0.9611, 0.6394, 0.9611, 0.6394, 0.9973, 0.6394, 0.8816, 0.8626, 0.8816, 0.8535, 0.8816, 0.8462, 0.8796, 0.6549, 0.8796, 0.6463, 0.8796, 0.6394, 0.8934, 0.7905, 0.8934, 0.7884, 0.8934, 0.7884, 0.8934, 0.7905, 0.9473, 0.7884, 0.9473, 0.7884, 0.9473, 0.7905, 0.9473, 0.7905, 0.6264, 0.5208, 0.6445, 0.5208, 0.6445, 0.5365, 0.6264, 0.5365, 0.6136, 0.5156, 0.6164, 0.5156, 0.6164, 0.5748, 0.6136, 0.5748, 0.4546, 0.4781, 0.5448, 0.4781, 0.5593, 0.4264, 0.4546, 0.4264, 0.5448, 0.4781, 0.566, 0.4568, 0.5593, 0.4264, 0.6136, 0.5156, 0.6136, 0.5156, 0.6136, 0.5748, 0.6136, 0.5748, 0.5116, 0.206, 0.5116, 0.1221, 0.4743, 0.1221, 0.4743, 0.206, 0.9973, 0.6979, 0.9611, 0.6979, 0.9611, 0.685, 0.9973, 0.685, 0.3038, 0.5152, 0.4181, 0.5152, 0.4181, 0.5567, 0.3095, 0.5567, 0.4074, 0.01932, 0.4074, 0.01932, 0.548, 0.01932, 0.548, 0.01932, 0.9204, 0.7905, 0.8816, 0.9242, 0.8816, 0.8462, 0.5267, 0.5567, 0.4181, 0.5567, 0.4181, 0.5152, 0.5325, 0.5152, 0.7699, 0.7258, 0.7699, 0.5505, 0.8055, 0.5505, 0.8055, 0.7258, 0.8796, 0.6394, 0.9204, 0.5437, 0.9204, 0.7573, 0.3644, 0.4781, 0.4546, 0.4781, 0.4546, 0.5044, 0.3644, 0.5044, 0.3344, 0.5044, 0.2972, 0.5044, 0.2972, 0.4781, 0.3344, 0.4781, 0.1051, 0.7498, 0.1051, 0.6965, 0.1117, 0.6965, 0.1117, 0.7498, 0.9841, 0.1591, 0.9454, 0.1591, 0.9454, 0.1591, 0.9841, 0.1591, 0.8816, 0.7884, 0.8934, 0.7884, 0.8934, 0.7905, 0.8816, 0.7905, 0.3806, 0.0177, 0.3848, 0.0177, 0.3848, 0.004235, 0.3806, 0.004235, 0.9841, 0.3544, 0.9841, 0.3611, 0.9454, 0.3611, 0.9454, 0.3544, 0.3184, 0.02617, 0.001973, 0.02617, 0.001973, 0.02242, 0.3184, 0.02242, 0.4455, 0.9989, 0.2936, 0.9989, 0.2936, 0.9989, 0.4455, 0.9989, 0.3184, 0.0006006, 0.001973, 0.0006006, 0.001973, 0.004345, 0.3184, 0.004345, 0.9841, 0.1861, 0.9841, 0.1928, 0.9454, 0.1928, 0.9454, 0.1861, 0.8816, 0.8462, 0.8816, 0.8462, 0.8453, 0.8462, 0.8453, 0.8462, 0.5792, 0.5128, 0.5964, 0.5128, 0.5964, 0.5156, 0.5792, 0.5156, 0.009801, 0.01338, 0.009801, 0.02242, 0.3204, 0.02242, 0.3204, 0.01338, 0.3184, 0.01338, 0.001973, 0.01338, 0.001973, 0.02242, 0.3184, 0.02242, 0.007803, 0.02617, 0.007803, 0.02242, 0.3184, 0.02242, 0.3184, 0.02617, 0.9454, 0.1187, 0.9454, 0.1255, 0.9841, 0.1255, 0.9841, 0.1187, 0.9454, 0.3881, 0.9841, 0.3881, 0.9841, 0.3881, 0.9454, 0.3881, 0.0004134, 0.01338, 0.0004134, 0.004345, 0.0004134, 0.01338, 0.9454, 0.2871, 0.9454, 0.2938, 0.9841, 0.2938, 0.9841, 0.2871, 0.01632, 0.8836, 0.01632, 0.9883, 0.008034, 0.9883, 0.008034, 0.8836, 0.9954, 0.8626, 0.9954, 0.8762, 0.9591, 0.8762, 0.9591, 0.8626, 0.5448, 0.4781, 0.5748, 0.4781, 0.5748, 0.5044, 0.5448, 0.5044, 0.8833, 0.2147, 0.8418, 0.2147, 0.8418, 0.02993, 0.9454, 0.08505, 0.9841, 0.08505, 0.9841, 0.08505, 0.9454, 0.08505, 0.9288, 0.2616, 0.8873, 0.4464, 0.8873, 0.2616, 0.8833, 0.2297, 0.8418, 0.4145, 0.8418, 0.2297, 0.8873, 0.000948, 0.9288, 0.1858, 0.8873, 0.1858, 0.4687, 0.8836, 0.4897, 0.8836, 0.4777, 0.9607, 0.4687, 0.9607, 0.4777, 0.9607, 0.4897, 0.9637, 0.4777, 0.9637, 1.59e-06, 0.5293, 1.65e-06, 0.4941, 0.2947, 0.4941, 0.2947, 0.5293, 0.009801, 0.004345, 0.009801, 0.01338, 0.3204, 0.01338, 0.3204, 0.004345, 0.3806, 0.0177, 0.3806, 0.004235, 0.3353, 0.004235, 0.3353, 0.0177, 0.3344, 0.5044, 0.3344, 0.4781, 0.3644, 0.4781, 0.3644, 0.5044, 0.548, 0.01932, 0.548, 0.002954, 0.5548, 0.002954, 0.5548, 0.01932, 0.5548, 0.002954, 0.5548, 0.002954, 0.5548, 0.01932, 0.5548, 0.01932, 0.2837, 0.7789, 0.2837, 0.8836, 0.01632, 0.8836, 0.01632, 0.7789, 0.9841, 0.2601, 0.9454, 0.2601, 0.9454, 0.2601, 0.9841, 0.2601, 0.4355, 0.5863, 0.5498, 0.5863, 0.6201, 0.6703, 0.4795, 0.6703, 0.8647, 0.01995, 0.57, 0.000948, 0.8873, 0.000948, 0.57, 0.4464, 0.8647, 0.4274, 0.8873, 0.4464, 0.8873, 0.1074, 0.8647, 0.1074, 0.8647, 0.05682, 0.8647, 0.3905, 0.8873, 0.4464, 0.8647, 0.4274, 0.007803, 0.02242, 0.007803, 0.01338, 0.3184, 0.01338, 0.3184, 0.02242, 0.9954, 0.917, 0.9591, 0.917, 0.9591, 0.9079, 0.9954, 0.9079, 0.8816, 0.8462, 0.8816, 0.8535, 0.8453, 0.8535, 0.8453, 0.8462, 0.9841, 0.2197, 0.9841, 0.2265, 0.9454, 0.2265, 0.9454, 0.2197, 0.3184, 0.0006006, 0.3184, 0.004345, 0.001973, 0.004345, 0.001973, 0.0006006, 0.9454, 0.004245, 0.9454, 0.442, 0.9454, 0.442, 0.9454, 0.004245, 0.9973, 0.6549, 0.9973, 0.6678, 0.9611, 0.6678, 0.9611, 0.6549, 0.8107, 0.8049, 0.8107, 0.8116, 0.4934, 0.8116, 0.4934, 0.8049, 0.6164, 0.5156, 0.6136, 0.5156, 0.6136, 0.5748, 0.6164, 0.5748, 0.9454, 0.05138, 0.9454, 0.05812, 0.9841, 0.05812, 0.9841, 0.05138, 0.9454, 0.08505, 0.9841, 0.08505, 0.9841, 0.09179, 0.9454, 0.09179, 0.3241, 0.7644, 0.2194, 0.7644, 0.2194, 0.6904, 0.3241, 0.6904, 0.3038, 0.5509, 0.3038, 0.5509, 0.3095, 0.5567, 0.3095, 0.5567, 0.8816, 0.8762, 0.8816, 0.8943, 0.8453, 0.8943, 0.8453, 0.8762, 0.8816, 0.9079, 0.8816, 0.917, 0.8453, 0.917, 0.8453, 0.9079, 0.001973, 0.01338, 0.001973, 0.004345, 0.3184, 0.004345, 0.3184, 0.01338, 0.9454, 0.2265, 0.9841, 0.2265, 0.9841, 0.2197, 0.9454, 0.2197, 0.8453, 0.8626, 0.8816, 0.8626, 0.8816, 0.8762, 0.8453, 0.8762, 0.9454, 0.3611, 0.9841, 0.3611, 0.9841, 0.3544, 0.9454, 0.3544, 0.8796, 0.6394, 0.8796, 0.6463, 0.8434, 0.6463, 0.8434, 0.6394, 0.9454, 0.2871, 0.9841, 0.2871, 0.9841, 0.2938, 0.9454, 0.2938, 0.8816, 0.917, 0.8816, 0.9242, 0.8453, 0.9242, 0.8453, 0.917, 0.8796, 0.6979, 0.8796, 0.7065, 0.8434, 0.7065, 0.8434, 0.6979, 0.9386, 0.004245, 0.9454, 0.004245, 0.9454, 0.004245, 0.9386, 0.004245, 0.4287, 0.6904, 0.4287, 0.7644, 0.3241, 0.7644, 0.3241, 0.6904, 0.3038, 0.5509, 0.3038, 0.5509, 0.3038, 0.5152, 0.3038, 0.5152, 0.5471, 0.5365, 0.5471, 0.5208, 0.5652, 0.5208, 0.5652, 0.5365, 0.9454, 0.2871, 0.9841, 0.2871, 0.9841, 0.2871, 0.9454, 0.2871, 0.7116, 0.5505, 0.7116, 0.7258, 0.6759, 0.7258, 0.6759, 0.5505, 0.9841, 0.4218, 0.9841, 0.4285, 0.9454, 0.4285, 0.9454, 0.4218, 0.2131, 0.6904, 0.1084, 0.6904, 0.1084, 0.5757, 0.2131, 0.5757, 0.2131, 0.7531, 0.115, 0.7531, 0.115, 0.6933, 0.2131, 0.6933, 0.5325, 0.5152, 0.5325, 0.5509, 0.5325, 0.5509, 0.5325, 0.5152, 0.5792, 0.5748, 0.5792, 0.5156, 0.5764, 0.5156, 0.5764, 0.5748, 0.6136, 0.5748, 0.6136, 0.5776, 0.5964, 0.5776, 0.5964, 0.5748, 0.4795, 0.7217, 0.4795, 0.6711, 0.6201, 0.6711, 0.6201, 0.7217, 0.3184, 0.004345, 0.001973, 0.004345, 0.001973, 0.01338, 0.3184, 0.01338, 0.9473, 0.7905, 0.9473, 0.7884, 0.9591, 0.7884, 0.9591, 0.7905, 0.9454, 0.2534, 0.9841, 0.2534, 0.9841, 0.2534, 0.9454, 0.2534, 0.1889, 0.3461, 0.1889, 0.4032, 0.139, 0.4032, 0.139, 0.3461, 0.8816, 0.8535, 0.8816, 0.8626, 0.8453, 0.8626, 0.8453, 0.8535, 0.5471, 0.5706, 0.5471, 0.5376, 0.5652, 0.5376, 0.5652, 0.5706, 0.4007, 0.01932, 0.4007, 0.002954, 0.4007, 0.002954, 0.4007, 0.01932, 0.9841, 0.05812, 0.9454, 0.05812, 0.9454, 0.05812, 0.9841, 0.05812, 0.8434, 0.6549, 0.8434, 0.6463, 0.8796, 0.6463, 0.8796, 0.6549, 0.8833, 0.2297, 0.8418, 0.4145, 0.8418, 0.4145, 0.8833, 0.2297, 0.9454, 0.01771, 0.9841, 0.01771, 0.9841, 0.01771, 0.9454, 0.01771, 0.2936, 0.8836, 0.4455, 0.8836, 0.4455, 0.9607, 0.2936, 0.9607, 0.003736, 0.7531, 0.003736, 0.6933, 0.1019, 0.6933, 0.1019, 0.7531, 0.3241, 0.6904, 0.2194, 0.6904, 0.2194, 0.5757, 0.3241, 0.5757, 0.9841, 0.09179, 0.9454, 0.09179, 0.9454, 0.09179, 0.9841, 0.09179, 0.9908, 0.442, 0.9841, 0.442, 0.9841, 0.442, 0.9908, 0.442, 0.575, 0.02606, 0.3805, 0.02606, 0.3805, 0.02606, 0.575, 0.02606, 0.9954, 0.8626, 0.9591, 0.8626, 0.9591, 0.8535, 0.9954, 0.8535, 0.9454, 0.1187, 0.9841, 0.1187, 0.9841, 0.1187, 0.9454, 0.1187, 0.9908, 0.004245, 0.9841, 0.004245, 0.9841, 0.442, 0.9908, 0.442, 0.6201, 0.7217, 0.6201, 0.7586, 0.4795, 0.7586, 0.4795, 0.7217, 0.6136, 0.5776, 0.6136, 0.5748, 0.5964, 0.5748, 0.5964, 0.5776, 0.9841, 0.2534, 0.9841, 0.2601, 0.9454, 0.2601, 0.9454, 0.2534, 0.9841, 0.442, 0.9841, 0.004245, 0.9908, 0.004245, 0.9908, 0.442, 0.8796, 0.685, 0.8796, 0.6979, 0.8434, 0.6979, 0.8434, 0.685, 0.9454, 0.442, 0.9454, 0.004245, 0.9386, 0.004245, 0.9386, 0.442, 0.8796, 0.6394, 0.8796, 0.6394, 0.8434, 0.6394, 0.8434, 0.6394, 0.9454, 0.442, 0.9454, 0.442, 0.9386, 0.442, 0.9386, 0.442, 0.9454, 0.05138, 0.9841, 0.05138, 0.9841, 0.05812, 0.9454, 0.05812, 0.007803, 0.004345, 0.007803, 0.0006006, 0.3184, 0.0006006, 0.3184, 0.004345, 0.9954, 0.9242, 0.9954, 0.9242, 0.9591, 0.9242, 0.9591, 0.9242, 0.788, 0.9531, 0.4934, 0.9531, 0.4934, 0.8125, 0.788, 0.8125, 0.9677, 0.5106, 0.8914, 0.5106, 0.8914, 0.4803, 0.9677, 0.4803, 0.8434, 0.7134, 0.8434, 0.7065, 0.8796, 0.7065, 0.8796, 0.7134, 0.7699, 0.5505, 0.7116, 0.5505, 0.7116, 0.5148, 0.7699, 0.5148, 0.3805, 0.02606, 0.3805, 0.02606, 0.4007, 0.01932, 0.4007, 0.01932, 0.3806, 0.0177, 0.3806, 0.004235, 0.3353, 0.004235, 0.3353, 0.0177, 0.4007, 0.01932, 0.4007, 0.002954, 0.4074, 0.002954, 0.4074, 0.01932, 0.9454, 0.4285, 0.9841, 0.4285, 0.9841, 0.4218, 0.9454, 0.4218, 0.8107, 0.7665, 0.8107, 0.8038, 0.4934, 0.8038, 0.4934, 0.7665, 0.4455, 0.9989, 0.2936, 0.9989, 0.2936, 0.9626, 0.4455, 0.9626, 0.9841, 0.1928, 0.9454, 0.1928, 0.9454, 0.1928, 0.9841, 0.1928, 0.9973, 0.7134, 0.9611, 0.7134, 0.9611, 0.7065, 0.9973, 0.7065, 0.3841, 0.0177, 0.3841, 0.004235, 0.3848, 0.004235, 0.3848, 0.0177, 0.9841, 0.3948, 0.9454, 0.3948, 0.9454, 0.3948, 0.9841, 0.3948, 0.5152, 0.02993, 0.8325, 0.02993, 0.8325, 0.1364, 0.5152, 0.1364, 0.4007, 0.002954, 0.4007, 0.01932, 0.4074, 0.01932, 0.4074, 0.002954, 0.4074, 0.01932, 0.3805, 0.02606, 0.575, 0.02606, 0.3805, 0.02606, 0.4007, 0.01932, 0.4074, 0.01932, 0.4838, 0.07794, 0.4883, 0.07794, 0.4883, 0.05746, 0.4825, 0.05746, 0.4838, 0.07794, 0.4838, 0.07794, 0.4825, 0.05746, 0.4825, 0.05746, 0.4825, 0.09541, 0.4838, 0.1159, 0.4883, 0.1159, 0.4883, 0.09541, 0.4883, 0.07794, 0.4928, 0.07794, 0.4941, 0.05746, 0.4883, 0.05746, 0.4838, 0.07794, 0.4883, 0.07794, 0.4928, 0.07794, 0.4883, 0.07794, 0.4883, 0.1159, 0.4928, 0.1159, 0.4941, 0.09541, 0.4883, 0.09541, 0.2775, 0.3482, 0.2725, 0.4027, 0.2111, 0.4027, 0.2104, 0.3447, 0.4838, 0.1159, 0.4883, 0.1159, 0.4928, 0.1159, 0.4883, 0.1159, 0.4883, 0.05746, 0.4941, 0.05746, 0.4928, 0.07794, 0.4883, 0.07794, 0.4838, 0.1159, 0.4838, 0.1159, 0.4825, 0.09541, 0.4825, 0.09541, 0.4941, 0.09541, 0.4928, 0.1159, 0.4883, 0.1159, 0.4883, 0.09541, 0.2957, 0.3389, 0.2957, 0.4129, 0.2865, 0.4078, 0.2865, 0.3395, 0.4941, 0.05746, 0.4928, 0.07794, 0.4928, 0.07794, 0.4941, 0.05746, 0.4883, 0.1159, 0.4838, 0.1159, 0.4825, 0.09541, 0.4883, 0.09541, 0.4825, 0.09541, 0.4883, 0.09541, 0.4941, 0.09541, 0.4883, 0.09541, 0.7116, 0.7258, 0.7699, 0.7258, 0.7699, 0.7615, 0.7116, 0.7615, 0.9841, 0.442, 0.9841, 0.442, 0.9841, 0.004245, 0.9841, 0.004245, 0.4687, 0.9607, 0.4483, 0.9607, 0.4483, 0.8836, 0.4687, 0.8836, 0.9454, 0.3948, 0.9841, 0.3948, 0.9841, 0.3881, 0.9454, 0.3881, 0.9591, 0.917, 0.9954, 0.917, 0.9954, 0.9242, 0.9591, 0.9242, 0.5872, 0.5706, 0.5781, 0.5642, 0.5781, 0.5441, 0.5872, 0.5376, 0.5691, 0.5706, 0.5691, 0.5376, 0.5781, 0.5441, 0.5781, 0.5642, 0.6055, 0.5706, 0.6146, 0.5642, 0.6236, 0.5706, 0.6055, 0.5376, 0.6236, 0.5376, 0.6146, 0.5441, 0.8137, 0.9531, 0.791, 0.9531, 0.791, 0.8125, 0.8137, 0.8125, 0.5781, 0.5301, 0.5691, 0.5365, 0.5691, 0.5208, 0.5781, 0.5272, 0.02759, 0.1027, 0.03216, 0.09818, 0.03835, 0.1025, 0.03835, 0.1056, 0.6055, 0.5365, 0.6146, 0.5301, 0.6236, 0.5365, 0.6055, 0.5208, 0.6236, 0.5208, 0.6146, 0.5272, 0.5964, 0.5748, 0.5792, 0.5748, 0.5792, 0.5776, 0.5964, 0.5776, 0.5964, 0.5156, 0.5964, 0.5156, 0.6136, 0.5156, 0.6136, 0.5156, 0.2837, 0.8836, 0.2837, 0.9883, 0.01632, 0.9883, 0.01632, 0.8836, 0.6136, 0.5748, 0.6136, 0.5776, 0.6164, 0.5748, 0.6136, 0.5776, 0.6136, 0.5748, 0.6164, 0.5748, 0.4934, 0.962, 0.8107, 0.962, 0.8107, 0.9993, 0.4934, 0.9993, 0.8816, 0.8943, 0.8816, 0.9079, 0.8453, 0.9079, 0.8453, 0.8943, 0.9841, 0.3275, 0.9454, 0.3275, 0.9454, 0.3275, 0.9841, 0.3275, 0.6164, 0.5156, 0.6136, 0.5156, 0.6136, 0.5128, 0.6164, 0.5156, 0.6136, 0.5128, 0.6136, 0.5156, 0.4074, 0.002954, 0.4074, 0.002954, 0.4074, 0.01932, 0.4074, 0.01932, 0.9454, 0.05138, 0.9841, 0.05138, 0.9841, 0.05138, 0.9454, 0.05138, 0.9454, 0.4218, 0.9841, 0.4218, 0.9841, 0.4218, 0.9454, 0.4218, 0.6264, 0.5376, 0.6445, 0.5376, 0.6445, 0.5706, 0.6264, 0.5706, 0.6236, 0.5706, 0.6146, 0.5642, 0.6146, 0.5441, 0.6236, 0.5376, 0.5781, 0.5301, 0.5781, 0.5272, 0.5872, 0.5208, 0.5872, 0.5365, 0.5872, 0.5706, 0.5691, 0.5706, 0.5781, 0.5642, 0.5872, 0.5376, 0.5781, 0.5441, 0.5691, 0.5376, 0.9473, 0.7884, 0.9473, 0.7905, 0.9591, 0.7905, 0.9591, 0.7884, 0.6055, 0.5208, 0.6146, 0.5272, 0.6146, 0.5301, 0.6055, 0.5365, 0.5872, 0.5365, 0.5691, 0.5365, 0.5781, 0.5301, 0.5872, 0.5208, 0.5781, 0.5272, 0.5691, 0.5208, 0.9973, 0.6549, 0.9611, 0.6549, 0.9611, 0.6463, 0.9973, 0.6463, 0.4934, 0.9542, 0.8107, 0.9542, 0.8107, 0.9609, 0.4934, 0.9609, 0.9454, 0.3207, 0.9841, 0.3207, 0.9841, 0.3207, 0.9454, 0.3207, 0.5792, 0.5748, 0.5764, 0.5748, 0.5792, 0.5776, 0.5792, 0.5776, 0.5764, 0.5748, 0.5792, 0.5748, 0.8816, 0.7905, 0.8934, 0.7905, 0.8934, 0.7884, 0.8816, 0.7884, 0.9841, 0.3881, 0.9841, 0.3948, 0.9454, 0.3948, 0.9454, 0.3881, 0.9454, 0.1524, 0.9841, 0.1524, 0.9841, 0.1524, 0.9454, 0.1524, 0.5764, 0.5156, 0.5792, 0.5128, 0.5792, 0.5156, 0.5764, 0.5156, 0.5792, 0.5156, 0.5792, 0.5128, 0.4181, 0.5567, 0.4181, 0.5567, 0.3095, 0.5567, 0.3095, 0.5567, 0.9591, 0.8943, 0.9954, 0.8943, 0.9954, 0.9079, 0.9591, 0.9079, 0.6136, 0.5748, 0.6136, 0.5748, 0.5964, 0.5748, 0.5964, 0.5748, 0.03835, 0.2349, 0.1086, 0.2716, 0.03835, 0.3389, 0.1141, 0.09929, 0.1172, 0.09612, 0.124, 0.1056, 0.124, 0.3389, 0.04845, 0.3452, 0.03835, 0.3389, 0.09972, 0.1921, 0.03835, 0.2095, 0.1086, 0.1728, 0.1135, 0.4025, 0.124, 0.4085, 0.05367, 0.4085, 0.05826, 0.3998, 0.1141, 0.3452, 0.06251, 0.4025, 0.06251, 0.04193, 0.05826, 0.04467, 0.05367, 0.03596, 0.1135, 0.04193, 0.1141, 0.09929, 0.06251, 0.04193, 0.02409, 0.4015, 0.01034, 0.3417, 0.03216, 0.3463, 0.04465, 0.396, 0.4941, 0.09541, 0.4928, 0.1159, 0.4928, 0.1159, 0.4941, 0.09541, 0.003607, 0.3417, 0.002957, 0.3389, 0.009691, 0.3389, 0.01034, 0.3417, 0.139, 0.04128, 0.1889, 0.04128, 0.1889, 0.09839, 0.139, 0.09839, 0.2243, 0.2505, 0.2865, 0.2354, 0.2155, 0.2699, 0.05367, 0.03596, 0.03915, 0.04293, 0.0267, 0.03156, 0.2021, 0.1056, 0.139, 0.09839, 0.1889, 0.09839, 0.139, 0.4032, 0.1889, 0.4032, 0.2021, 0.4078, 0.1889, 0.3461, 0.139, 0.3461, 0.2021, 0.3389, 0.115, 0.7531, 0.1117, 0.7498, 0.115, 0.6933, 0.01735, 0.4015, 0.003607, 0.3417, 0.01034, 0.3417, 0.02409, 0.4015, 0.2865, 0.2091, 0.2155, 0.1745, 0.2865, 0.1056, 0.2752, 0.09973, 0.2865, 0.1056, 0.2021, 0.1056, 0.2061, 0.04677, 0.2111, 0.04173, 0.2104, 0.09973, 0.2725, 0.4027, 0.2775, 0.3977, 0.2865, 0.4078, 0.2111, 0.04173, 0.2725, 0.04173, 0.2775, 0.0962, 0.2104, 0.09973, 0.2104, 0.3447, 0.2021, 0.3389, 0.2752, 0.3447, 0.4825, 0.05746, 0.4883, 0.05746, 0.4941, 0.05746, 0.4883, 0.05746, 0.115, 0.7531, 0.2131, 0.7531, 0.2131, 0.7644, 0.1084, 0.7644, 0.003607, 0.1027, 0.01034, 0.1027, 0.009691, 0.1056, 0.002957, 0.1056, 0.009691, 0.3389, 0.009691, 0.2241, 0.03835, 0.2349, 0.03835, 0.3389, 0.2957, 0.03156, 0.2957, 0.1056, 0.2865, 0.1056, 0.2865, 0.03666, 0.8325, 0.3849, 0.8325, 0.4145, 0.5152, 0.4145, 0.5152, 0.3849, 0.4687, 0.8066, 0.4687, 0.8836, 0.4483, 0.8836, 0.4483, 0.8066, 0.1117, 0.7498, 0.115, 0.7531, 0.1084, 0.7531, 0.1019, 0.6933, 0.1084, 0.6933, 0.1051, 0.6965, 0.1084, 0.6933, 0.1084, 0.6904, 0.115, 0.6933, 0.2131, 0.6904, 0.2131, 0.6933, 0.115, 0.6933, 0.2957, 0.2241, 0.2957, 0.3389, 0.2865, 0.2354, 0.2957, 0.3389, 0.2865, 0.3389, 0.2865, 0.2354, 0.009691, 0.1056, 0.03835, 0.1056, 0.03835, 0.2095, 0.009691, 0.2203, 0.2865, 0.2091, 0.2957, 0.2203, 0.2196, 0.2203, 0.226, 0.2091, 0.226, 0.2354, 0.2243, 0.2505, 0.2196, 0.25, 0.2196, 0.25, 0.2196, 0.2241, 0.226, 0.2354, 0.2021, 0.2857, 0.2021, 0.3389, 0.1751, 0.2933, 0.6055, 0.5706, 0.6055, 0.5376, 0.6146, 0.5441, 0.6146, 0.5642, 0.2155, 0.2699, 0.2021, 0.2857, 0.2088, 0.2702, 0.2196, 0.1945, 0.2088, 0.1743, 0.2155, 0.1745, 0.2243, 0.194, 0.09921, 0.2349, 0.03835, 0.2349, 0.1038, 0.2241, 0.1954, 0.2825, 0.2088, 0.2702, 0.2021, 0.2857, 0.03835, 0.2349, 0.009691, 0.2241, 0.1038, 0.2241, 0.09921, 0.2349, 0.1038, 0.2241, 0.1038, 0.25, 0.1954, 0.2825, 0.2021, 0.2857, 0.1751, 0.2933, 0.124, 0.1056, 0.2021, 0.1056, 0.1751, 0.1511, 0.1482, 0.1511, 0.128, 0.2825, 0.1482, 0.2933, 0.124, 0.2873, 0.1482, 0.2933, 0.124, 0.3389, 0.124, 0.2873, 0.09972, 0.2524, 0.09921, 0.2349, 0.1038, 0.25, 0.2061, 0.04677, 0.2021, 0.04008, 0.2111, 0.04173, 0.2865, 0.03666, 0.2865, 0.1056, 0.2775, 0.04672, 0.2865, 0.1056, 0.2775, 0.0962, 0.2775, 0.04672, 0.2111, 0.04173, 0.2021, 0.04008, 0.2021, 0.03666, 0.2865, 0.03666, 0.2775, 0.04672, 0.2725, 0.04173, 0.2725, 0.04173, 0.2111, 0.04173, 0.2021, 0.03666, 0.4712, 0.4145, 0.3193, 0.4145, 0.4712, 0.3898, 0.5152, 0.3849, 0.5152, 0.2241, 0.5907, 0.2615, 0.5152, 0.2241, 0.5804, 0.2241, 0.5804, 0.2423, 0.6903, 0.2423, 0.6903, 0.2241, 0.8325, 0.2241, 0.2088, 0.2702, 0.2196, 0.25, 0.2243, 0.2505, 0.2155, 0.2699, 0.5152, 0.2241, 0.5804, 0.2423, 0.5907, 0.2615, 0.5152, 0.3849, 0.5907, 0.2615, 0.6034, 0.2732, 0.6673, 0.2732, 0.6801, 0.2615, 0.8325, 0.3849, 0.6481, 0.2834, 0.6673, 0.2732, 0.8325, 0.3849, 0.5152, 0.3849, 0.6034, 0.2732, 0.6226, 0.2834, 0.6481, 0.2834, 0.8325, 0.3849, 0.5152, 0.3849, 0.9204, 0.7573, 0.9204, 0.7884, 0.8622, 0.7884, 0.844, 0.7573, 0.2936, 0.7953, 0.2936, 0.7683, 0.2936, 0.7683, 0.3054, 0.2285, 0.321, 0.2285, 0.3193, 0.2384, 0.3848, 0.0177, 0.3848, 0.004235, 0.3806, 0.004235, 0.3806, 0.0177, 0.9454, 0.2197, 0.9841, 0.2197, 0.9841, 0.2197, 0.9454, 0.2197, 0.9591, 0.9242, 0.9591, 0.9242, 0.9591, 0.917, 0.9591, 0.8462, 0.9591, 0.8462, 0.9591, 0.8535, 0.9591, 0.8535, 0.9591, 0.8626, 0.9591, 0.8462, 0.9591, 0.8762, 0.9591, 0.8943, 0.9591, 0.9079, 0.9591, 0.9079, 0.9591, 0.917, 0.9591, 0.9242, 0.9591, 0.8626, 0.9591, 0.8762, 0.9591, 0.9079, 0.9611, 0.7134, 0.9611, 0.7134, 0.9611, 0.7065, 0.9611, 0.6394, 0.9611, 0.6394, 0.9611, 0.6463, 0.9611, 0.6463, 0.9611, 0.6549, 0.9611, 0.6394, 0.9611, 0.6678, 0.9611, 0.685, 0.9611, 0.6979, 0.9611, 0.6979, 0.9611, 0.7065, 0.9611, 0.7134, 0.9611, 0.6549, 0.9611, 0.6678, 0.9611, 0.6979, 0.2947, 0.4941, 1.65e-06, 0.4941, 1.71e-06, 0.459, 0.2947, 0.459, 0.4546, 0.4781, 0.4546, 0.4264, 0.3499, 0.4264, 0.3644, 0.4781, 0.3432, 0.4568, 0.3432, 0.4196, 0.3499, 0.4264, 0.3499, 0.4264, 0.3432, 0.4196, 0.3432, 0.4568, 0.3432, 0.4568, 0.3644, 0.4781, 0.3499, 0.4264, 0.5325, 0.5509, 0.5325, 0.5152, 0.5267, 0.5567, 0.9204, 0.7905, 0.9908, 0.7905, 0.9591, 0.8462, 0.9954, 0.795, 0.9954, 0.8462, 0.9591, 0.8462, 0.9591, 0.9242, 0.9954, 0.9242, 0.9954, 0.9876, 0.9908, 0.7905, 0.9954, 0.795, 0.9591, 0.8462, 0.9591, 0.9242, 0.9954, 0.9876, 0.9908, 0.9921, 0.9204, 0.7905, 0.9591, 0.8462, 0.9591, 0.9242, 0.9591, 0.9242, 0.9908, 0.9921, 0.9204, 0.9921, 0.5325, 0.5152, 0.5325, 0.5509, 0.5267, 0.5567, 0.8434, 0.7134, 0.8796, 0.7134, 0.8685, 0.7573, 0.8434, 0.7573, 0.9611, 0.7134, 0.9722, 0.7573, 0.9204, 0.7573, 0.2021, 0.3452, 0.2021, 0.4078, 0.1889, 0.4032, 0.1889, 0.3461, 0.9611, 0.6394, 0.9611, 0.7134, 0.9204, 0.7573, 0.003736, 0.6904, 0.1084, 0.6904, 0.1019, 0.6933, 0.1019, 0.6933, 0.003736, 0.6933, 0.003736, 0.6904, 0.5116, 0.3992, 0.4743, 0.3992, 0.4743, 0.2384, 0.5116, 0.2384, 0.4712, 0.05465, 0.4712, 0.206, 0.3193, 0.206, 0.3193, 0.02993, 0.8434, 0.5437, 0.9204, 0.5437, 0.8796, 0.6394, 0.8434, 0.6394, 0.2865, 0.1056, 0.2957, 0.1056, 0.2865, 0.2091, 0.2865, 0.2091, 0.2957, 0.1056, 0.2957, 0.2203, 0.1038, 0.2203, 0.009691, 0.2203, 0.03835, 0.2095, 0.09921, 0.2095, 0.09972, 0.1921, 0.1038, 0.1945, 0.1038, 0.2203, 0.03835, 0.2095, 0.09921, 0.2095, 0.1038, 0.1945, 0.1038, 0.2203, 0.09921, 0.2095, 0.124, 0.1572, 0.124, 0.1056, 0.1482, 0.1511, 0.2021, 0.1587, 0.2155, 0.1745, 0.2088, 0.1743, 0.1145, 0.2702, 0.128, 0.2825, 0.124, 0.2873, 0.1086, 0.2716, 0.1145, 0.2702, 0.1086, 0.2716, 0.09972, 0.2524, 0.1038, 0.25, 0.226, 0.2091, 0.2196, 0.2203, 0.2196, 0.1945, 0.128, 0.1619, 0.124, 0.1572, 0.1482, 0.1511, 0.5498, 0.5863, 0.6642, 0.5863, 0.6269, 0.6703, 0.6201, 0.6703, 0.1954, 0.1619, 0.1751, 0.1511, 0.2021, 0.1587, 0.1751, 0.1511, 0.2021, 0.1056, 0.2021, 0.1587, 0.2088, 0.1743, 0.1954, 0.1619, 0.2021, 0.1587, 0.2243, 0.194, 0.226, 0.2091, 0.2196, 0.1945, 0.3193, 0.2384, 0.4712, 0.2384, 0.4712, 0.3898, 0.3193, 0.4145, 0.815, 0.4803, 0.815, 0.5106, 0.8025, 0.5136, 0.8025, 0.4773, 0.5804, 0.2203, 0.5152, 0.2203, 0.5804, 0.2022, 0.5804, 0.2022, 0.5152, 0.2203, 0.5152, 0.1364, 0.8325, 0.1364, 0.6903, 0.2022, 0.6801, 0.183, 0.8325, 0.1364, 0.6801, 0.183, 0.6673, 0.1712, 0.5907, 0.183, 0.5804, 0.2022, 0.5152, 0.1364, 0.6034, 0.1712, 0.5907, 0.183, 0.5152, 0.1364, 0.8325, 0.1364, 0.6673, 0.1712, 0.6481, 0.161, 0.6226, 0.161, 0.6034, 0.1712, 0.5152, 0.1364, 0.8325, 0.1364, 0.6481, 0.161, 0.5152, 0.1364, 0.844, 0.7884, 0.844, 0.7573, 0.8622, 0.7884, 0.844, 0.7884, 0.844, 0.7884, 0.8622, 0.7884, 0.3193, 0.206, 0.321, 0.216, 0.3054, 0.216, 0.548, 0.01932, 0.548, 0.002954, 0.548, 0.002954, 0.548, 0.01932, 0.5792, 0.5748, 0.5792, 0.5156, 0.5792, 0.5156, 0.5792, 0.5748, 0.9591, 0.9242, 0.9591, 0.8462, 0.9591, 0.8626, 0.9591, 0.9079, 0.8816, 0.9242, 0.8816, 0.917, 0.8816, 0.9242, 0.8816, 0.9079, 0.8816, 0.8943, 0.8816, 0.8762, 0.8816, 0.8762, 0.8816, 0.8626, 0.8816, 0.9079, 0.8816, 0.8535, 0.8816, 0.8462, 0.8816, 0.8462, 0.8816, 0.9242, 0.8816, 0.917, 0.8816, 0.9079, 0.1482, 0.2933, 0.1751, 0.2933, 0.2021, 0.3389, 0.124, 0.3389, 0.8796, 0.7134, 0.8796, 0.7065, 0.8796, 0.7134, 0.8796, 0.6979, 0.8796, 0.685, 0.8796, 0.6678, 0.8796, 0.6678, 0.8796, 0.6549, 0.8796, 0.6979, 0.8796, 0.6463, 0.8796, 0.6394, 0.8796, 0.6394, 0.8796, 0.7134, 0.8796, 0.7065, 0.8796, 0.6979, 1.65e-06, 0.5644, 1.59e-06, 0.5293, 0.2947, 0.5293, 0.2947, 0.5644, 0.5593, 0.4264, 0.566, 0.4196, 0.566, 0.4568, 0.566, 0.4568, 0.5448, 0.4781, 0.5593, 0.4264, 0.4546, 0.4781, 0.3644, 0.4781, 0.3499, 0.4264, 0.4546, 0.4264, 0.566, 0.4568, 0.566, 0.4196, 0.5593, 0.4264, 0.3038, 0.5509, 0.3095, 0.5567, 0.3038, 0.5152, 0.8453, 0.795, 0.8499, 0.7905, 0.8816, 0.8462, 0.9204, 0.9921, 0.8499, 0.9921, 0.8816, 0.9242, 0.8453, 0.9876, 0.8453, 0.9242, 0.8816, 0.9242, 0.8816, 0.8462, 0.8453, 0.8462, 0.8453, 0.795, 0.8499, 0.9921, 0.8453, 0.9876, 0.8816, 0.9242, 0.8816, 0.8462, 0.8499, 0.7905, 0.9204, 0.7905, 0.9204, 0.9921, 0.8816, 0.9242, 0.9204, 0.7905, 0.3095, 0.5567, 0.3038, 0.5509, 0.3038, 0.5152, 0.8914, 0.4678, 0.8914, 0.4803, 0.815, 0.4803, 0.812, 0.4678, 0.9973, 0.5437, 0.9973, 0.6394, 0.9611, 0.6394, 0.9204, 0.5437, 0.9204, 0.7573, 0.8685, 0.7573, 0.8796, 0.7134, 0.8796, 0.7134, 0.8796, 0.6394, 0.9204, 0.7573, 0.0004134, 0.01338, 0.0004134, 0.02242, 0.0004134, 0.02617, 0.0004134, 0.02617, 0.0004134, 0.02242, 0.0004134, 0.01338, 0.0004134, 0.01338, 0.0004134, 0.004345, 0.0004134, 0.0006006, 0.0004134, 0.0006006, 0.0004134, 0.004345, 0.0004134, 0.01338, 0.009801, 0.0006006, 0.009801, 0.004345, 0.3204, 0.004345, 0.3204, 0.0006006, 0.0004134, 0.02242, 0.0004134, 0.02617, 0.0004134, 0.02242, 0.0004134, 0.02242, 0.0004134, 0.01338, 0.0004134, 0.004345, 0.0004134, 0.004345, 0.0004134, 0.0006006, 0.0004134, 0.004345, 0.0004134, 0.004345, 0.0004134, 0.01338, 0.0004134, 0.02242, 0.0004134, 0.01338, 0.0004134, 0.02242, 0.0004134, 0.01338, 0.0004134, 0.02617, 0.0004134, 0.02242, 0.0004134, 0.01338, 0.0004134, 0.01338, 0.0004134, 0.004345, 0.0004134, 0.0006006, 0.0004134, 0.0006006, 0.0004134, 0.004345, 0.0004134, 0.01338, 0.0004134, 0.02242, 0.0004134, 0.02617, 0.0004134, 0.01338, 0.0004134, 0.02242, 0.0004134, 0.02617, 0.0004134, 0.02242, 0.0004134, 0.02242, 0.0004134, 0.01338, 0.0004134, 0.004345, 0.0004134, 0.004345, 0.0004134, 0.0006006, 0.0004134, 0.004345, 0.0004134, 0.004345, 0.0004134, 0.01338, 0.0004134, 0.02242, 0.4455, 0.8066, 0.4455, 0.8836, 0.2936, 0.8836, 0.2936, 0.8066, 0.9841, 0.01771, 0.9841, 0.02445, 0.9454, 0.02445, 0.9454, 0.01771, 0.4777, 0.8066, 0.4777, 0.8035, 0.4897, 0.8035, 0.4777, 0.8066, 0.4897, 0.8035, 0.4897, 0.8836, 0.3054, 0.02993, 0.3193, 0.02993, 0.3193, 0.206, 0.3054, 0.216, 0.4897, 0.8836, 0.4897, 0.9637, 0.4777, 0.9607, 0.4728, 0.7471, 0.4355, 0.7471, 0.4795, 0.6703, 0.4795, 0.6703, 0.4355, 0.7471, 0.4355, 0.5863, 0.6642, 0.6703, 0.6269, 0.6703, 0.6642, 0.5863, 0.2865, 0.2354, 0.226, 0.2354, 0.2196, 0.2241, 0.2957, 0.2241, 0.8647, 0.01995, 0.57, 0.01995, 0.57, 0.000948, 0.57, 0.4464, 0.57, 0.4274, 0.8647, 0.4274, 0.8647, 0.05682, 0.8647, 0.01995, 0.8873, 0.000948, 0.8873, 0.000948, 0.8873, 0.1074, 0.8647, 0.05682, 0.8647, 0.3905, 0.8647, 0.3399, 0.8873, 0.3399, 0.8873, 0.3399, 0.8873, 0.4464, 0.8647, 0.3905, 0.575, 0.02606, 0.5548, 0.01932, 0.548, 0.01932, 0.4074, 0.01932, 0.4007, 0.01932, 0.3805, 0.02606, 0.575, 0.02606, 0.548, 0.01932, 0.4074, 0.01932, 0.548, 0.01932, 0.5548, 0.01932, 0.575, 0.02606, 0.575, 0.02606, 0.3805, 0.02606, 0.4074, 0.01932, 0.4074, 0.01932, 0.548, 0.01932, 0.575, 0.02606, 0.4928, 0.1159, 0.4928, 0.1159, 0.4883, 0.1159, 0.4883, 0.1159, 0.4838, 0.1159, 0.4838, 0.1159, 0.4941, 0.09541, 0.4941, 0.09541, 0.4883, 0.09541, 0.4883, 0.09541, 0.4825, 0.09541, 0.4825, 0.09541, 0.4883, 0.05746, 0.4883, 0.07794, 0.4838, 0.07794, 0.4825, 0.05746, 0.4928, 0.07794, 0.4928, 0.07794, 0.4883, 0.07794, 0.4883, 0.07794, 0.4838, 0.07794, 0.4838, 0.07794, 0.4941, 0.05746, 0.4941, 0.05746, 0.4883, 0.05746, 0.4883, 0.05746, 0.4825, 0.05746, 0.4825, 0.05746, 0.6146, 0.5301, 0.6146, 0.5272, 0.6236, 0.5208, 0.6236, 0.5365, 0.124, 0.3389, 0.03835, 0.3389, 0.1086, 0.2716, 0.03835, 0.2349, 0.09921, 0.2349, 0.09972, 0.2524, 0.1086, 0.2716, 0.124, 0.2873, 0.124, 0.3389, 0.03835, 0.2349, 0.09972, 0.2524, 0.1086, 0.2716, 0.124, 0.1056, 0.04845, 0.09929, 0.1141, 0.09929, 0.03835, 0.1025, 0.04567, 0.09607, 0.04845, 0.09929, 0.03835, 0.1025, 0.04845, 0.09929, 0.03835, 0.1056, 0.1172, 0.04566, 0.124, 0.03596, 0.124, 0.1056, 0.1172, 0.09612, 0.1172, 0.04566, 0.124, 0.1056, 0.03835, 0.1056, 0.04845, 0.09929, 0.124, 0.1056, 0.124, 0.3389, 0.124, 0.4085, 0.1172, 0.3988, 0.124, 0.3389, 0.1172, 0.3988, 0.1172, 0.3483, 0.03835, 0.3419, 0.03835, 0.3389, 0.04845, 0.3452, 0.04845, 0.3452, 0.04567, 0.3484, 0.03835, 0.3419, 0.124, 0.3389, 0.1172, 0.3483, 0.1141, 0.3452, 0.1141, 0.3452, 0.04845, 0.3452, 0.124, 0.3389, 0.03835, 0.1056, 0.124, 0.1056, 0.1086, 0.1728, 0.124, 0.1056, 0.124, 0.1572, 0.1086, 0.1728, 0.09921, 0.2095, 0.03835, 0.2095, 0.09972, 0.1921, 0.03835, 0.1056, 0.1086, 0.1728, 0.03835, 0.2095, 0.05367, 0.4085, 0.03835, 0.3419, 0.04567, 0.3484, 0.05367, 0.4085, 0.04567, 0.3484, 0.05826, 0.3998, 0.1135, 0.4025, 0.1172, 0.3988, 0.124, 0.4085, 0.05367, 0.4085, 0.05826, 0.3998, 0.06251, 0.4025, 0.06251, 0.4025, 0.1135, 0.4025, 0.05367, 0.4085, 0.1172, 0.3483, 0.1172, 0.3988, 0.1141, 0.3452, 0.1135, 0.4025, 0.1141, 0.3452, 0.1172, 0.3988, 0.05826, 0.3998, 0.04567, 0.3484, 0.04845, 0.3452, 0.04845, 0.3452, 0.1141, 0.3452, 0.05826, 0.3998, 0.1135, 0.4025, 0.06251, 0.4025, 0.1141, 0.3452, 0.124, 0.03596, 0.1172, 0.04566, 0.1135, 0.04193, 0.124, 0.03596, 0.1135, 0.04193, 0.05367, 0.03596, 0.04567, 0.09607, 0.03835, 0.1025, 0.05367, 0.03596, 0.05826, 0.04467, 0.04567, 0.09607, 0.05367, 0.03596, 0.05367, 0.03596, 0.1135, 0.04193, 0.06251, 0.04193, 0.04845, 0.09929, 0.04567, 0.09607, 0.05826, 0.04467, 0.05826, 0.04467, 0.06251, 0.04193, 0.1141, 0.09929, 0.1135, 0.04193, 0.1172, 0.04566, 0.1141, 0.09929, 0.1172, 0.09612, 0.1141, 0.09929, 0.1172, 0.04566, 0.04845, 0.09929, 0.05826, 0.04467, 0.1141, 0.09929, 0.03915, 0.04293, 0.04465, 0.04843, 0.02409, 0.04293, 0.03216, 0.09818, 0.02759, 0.1027, 0.01034, 0.1027, 0.2865, 0.3389, 0.2021, 0.3389, 0.2021, 0.2857, 0.2865, 0.3389, 0.2021, 0.2857, 0.2155, 0.2699, 0.226, 0.2354, 0.2865, 0.2354, 0.2243, 0.2505, 0.2865, 0.3389, 0.2155, 0.2699, 0.2865, 0.2354, 0.2021, 0.03666, 0.2021, 0.04008, 0.1889, 0.04128, 0.139, 0.3461, 0.139, 0.4032, 0.124, 0.4085, 0.124, 0.3389, 0.2021, 0.03666, 0.1889, 0.04128, 0.139, 0.04128, 0.003736, 0.7644, 0.003736, 0.7531, 0.1019, 0.7531, 0.1084, 0.7644, 0.03915, 0.04293, 0.02409, 0.04293, 0.0267, 0.03156, 0.0267, 0.03156, 0.2957, 0.03156, 0.124, 0.03596, 0.2957, 0.03156, 0.2865, 0.03666, 0.2021, 0.03666, 0.2021, 0.03666, 0.139, 0.04128, 0.124, 0.03596, 0.009691, 0.1056, 0.01034, 0.1027, 0.02759, 0.1027, 0.03216, 0.3463, 0.02759, 0.3417, 0.03835, 0.3389, 0.03835, 0.3419, 0.03835, 0.1056, 0.009691, 0.1056, 0.02759, 0.1027, 0.05367, 0.03596, 0.03835, 0.1025, 0.04465, 0.04843, 0.03835, 0.1025, 0.03216, 0.09818, 0.04465, 0.04843, 0.2957, 0.03156, 0.2021, 0.03666, 0.124, 0.03596, 0.05367, 0.03596, 0.04465, 0.04843, 0.03915, 0.04293, 0.0267, 0.03156, 0.124, 0.03596, 0.05367, 0.03596, 0.128, 0.1619, 0.1145, 0.1743, 0.1086, 0.1728, 0.124, 0.1572, 0.2021, 0.1056, 0.124, 0.1056, 0.139, 0.09839, 0.2865, 0.3395, 0.2865, 0.3389, 0.2957, 0.3389, 0.0267, 0.4129, 0.02409, 0.4015, 0.03915, 0.4015, 0.2021, 0.04008, 0.2021, 0.1056, 0.1889, 0.09839, 0.1889, 0.04128, 0.02759, 0.3417, 0.01034, 0.3417, 0.009691, 0.3389, 0.009691, 0.3389, 0.03835, 0.3389, 0.02759, 0.3417, 0.8816, 0.9079, 0.8816, 0.8626, 0.8816, 0.8462, 0.8816, 0.9242, 0.03216, 0.3463, 0.03835, 0.3419, 0.04465, 0.396, 0.04465, 0.396, 0.03835, 0.3419, 0.05367, 0.4085, 0.8325, 0.2241, 0.8325, 0.3849, 0.6801, 0.2615, 0.6903, 0.2423, 0.03915, 0.4015, 0.04465, 0.396, 0.05367, 0.4085, 0.0267, 0.4129, 0.03915, 0.4015, 0.05367, 0.4085, 0.124, 0.4085, 0.139, 0.4032, 0.2021, 0.4078, 0.0267, 0.4129, 0.05367, 0.4085, 0.124, 0.4085, 0.2865, 0.4078, 0.2957, 0.4129, 0.2021, 0.4078, 0.8325, 0.2203, 0.6903, 0.2203, 0.6903, 0.2022, 0.8325, 0.1364, 0.2021, 0.4078, 0.2957, 0.4129, 0.124, 0.4085, 0.2957, 0.4129, 0.0267, 0.4129, 0.124, 0.4085, 0.124, 0.3389, 0.2021, 0.3389, 0.139, 0.3461, 0.2021, 0.3452, 0.1889, 0.3461, 0.2021, 0.3389, 0.001973, 0.02242, 0.001973, 0.02617, 0.3184, 0.02617, 0.3184, 0.02242, 0.1117, 0.7498, 0.1117, 0.6965, 0.115, 0.6933, 0.2021, 0.1056, 0.2865, 0.1056, 0.2021, 0.1587, 0.2865, 0.2091, 0.226, 0.2091, 0.2243, 0.194, 0.2155, 0.1745, 0.2021, 0.1587, 0.2865, 0.1056, 0.2865, 0.2091, 0.2243, 0.194, 0.2155, 0.1745, 0.2021, 0.1056, 0.2021, 0.04008, 0.2061, 0.09542, 0.2021, 0.04008, 0.2061, 0.04677, 0.2061, 0.09542, 0.2752, 0.09973, 0.2775, 0.0962, 0.2865, 0.1056, 0.2021, 0.1056, 0.2061, 0.09542, 0.2104, 0.09973, 0.2104, 0.09973, 0.2752, 0.09973, 0.2021, 0.1056, 0.2775, 0.04672, 0.2775, 0.0962, 0.2725, 0.04173, 0.4897, 0.8836, 0.4687, 0.8836, 0.4687, 0.8066, 0.4777, 0.8066, 0.2061, 0.09542, 0.2061, 0.04677, 0.2104, 0.09973, 0.2752, 0.09973, 0.2104, 0.09973, 0.2775, 0.0962, 0.2021, 0.4078, 0.2061, 0.3977, 0.2111, 0.4027, 0.2021, 0.4078, 0.2111, 0.4027, 0.2725, 0.4027, 0.2775, 0.3482, 0.2865, 0.3395, 0.2775, 0.3977, 0.2775, 0.3977, 0.2865, 0.3395, 0.2865, 0.4078, 0.2865, 0.4078, 0.2021, 0.4078, 0.2725, 0.4027, 0.2752, 0.3447, 0.2775, 0.3482, 0.2104, 0.3447, 0.2775, 0.3977, 0.2725, 0.4027, 0.2775, 0.3482, 0.2111, 0.4027, 0.2061, 0.3977, 0.2104, 0.3447, 0.2061, 0.349, 0.2104, 0.3447, 0.2061, 0.3977, 0.2865, 0.3389, 0.2865, 0.3395, 0.2752, 0.3447, 0.2865, 0.3395, 0.2775, 0.3482, 0.2752, 0.3447, 0.2021, 0.3452, 0.2021, 0.3389, 0.2104, 0.3447, 0.2061, 0.3977, 0.2021, 0.4078, 0.2021, 0.3452, 0.2061, 0.349, 0.2061, 0.3977, 0.2021, 0.3452, 0.2865, 0.3389, 0.2752, 0.3447, 0.2021, 0.3389, 0.2104, 0.3447, 0.2061, 0.349, 0.2021, 0.3452, 0.1084, 0.7644, 0.1084, 0.7531, 0.115, 0.7531, 0.1019, 0.7531, 0.1084, 0.7531, 0.1084, 0.7644, 0.02759, 0.3417, 0.03216, 0.3463, 0.01034, 0.3417, 0.04465, 0.396, 0.03915, 0.4015, 0.02409, 0.4015, 0.1019, 0.6933, 0.1051, 0.6965, 0.1051, 0.7498, 0.1051, 0.7498, 0.1019, 0.7531, 0.1019, 0.6933, 0.1084, 0.7531, 0.1019, 0.7531, 0.1051, 0.7498, 0.1051, 0.7498, 0.1117, 0.7498, 0.1084, 0.7531, 0.1117, 0.6965, 0.1051, 0.6965, 0.1084, 0.6933, 0.1084, 0.6933, 0.115, 0.6933, 0.1117, 0.6965, 0.9454, 0.1861, 0.9841, 0.1861, 0.9841, 0.1861, 0.9454, 0.1861])
me_cube_001.materials.append(mat_firetuck)
me_cube_001.use_remesh_preserve_volume = False
me_cube_001.use_remesh_preserve_attributes = False
me_cube_001.use_mirror_vertex_groups = False
me_cube_001.update()

# ---- objects
ob_cube_001 = bpy.data.objects.new('Cube.001', me_cube_001)

# ---- transforms, parenting, visibility, modifiers, constraints
ob_cube_001.location = (0.0, 0.0, 0.0)
ob_cube_001.lineart.crease_threshold = 0.0

# ---- collection membership
col_collection_1.objects.link(ob_cube_001)

# ---- scene / render settings (as saved in the file)
scene.frame_start = 1; scene.frame_end = 250; scene.frame_set(1)
scene.render.engine = 'BLENDER_EEVEE_NEXT'
scene.render.resolution_percentage = 50
scene.render.dither_intensity = 0.0
scene.cycles.use_denoising = False
scene.cycles.samples = 128
scene.cycles.sampling_pattern = 'TABULATED_SOBOL'
scene.cycles.use_adaptive_sampling = False
scene.cycles.use_light_tree = False
scene.cycles.blur_glossy = 0.0
scene.cycles.sample_clamp_indirect = 0.0
scene.view_settings.view_transform = 'Standard'
bpy.context.view_layer.update()

# ---- added for rendering (the .blend has no active camera and no usable light): camera, sun
cam_auto = bpy.data.cameras.new('AutoCamera')
cam_auto.lens = 50.0
cam_auto.sensor_width = 36.0
cam_auto.clip_end = 1000.0
ob_auto_camera = bpy.data.objects.new('AutoCamera', cam_auto)
scene.collection.objects.link(ob_auto_camera)
ob_auto_camera.location = (4.32818, -5.18319, 3.7524)
ob_auto_camera.rotation_euler = (1.09748, -7.21219e-08, 0.694738)
scene.camera = ob_auto_camera
light_auto_sun = bpy.data.lights.new('AutoSun', 'SUN')
light_auto_sun.energy = 3.0
light_auto_sun.angle = 0.0523599
ob_auto_sun = bpy.data.objects.new('AutoSun', light_auto_sun)
scene.collection.objects.link(ob_auto_sun)
ob_auto_sun.rotation_euler = (0.872665, 0.174533, 0.523599)
bpy.context.view_layer.update()
